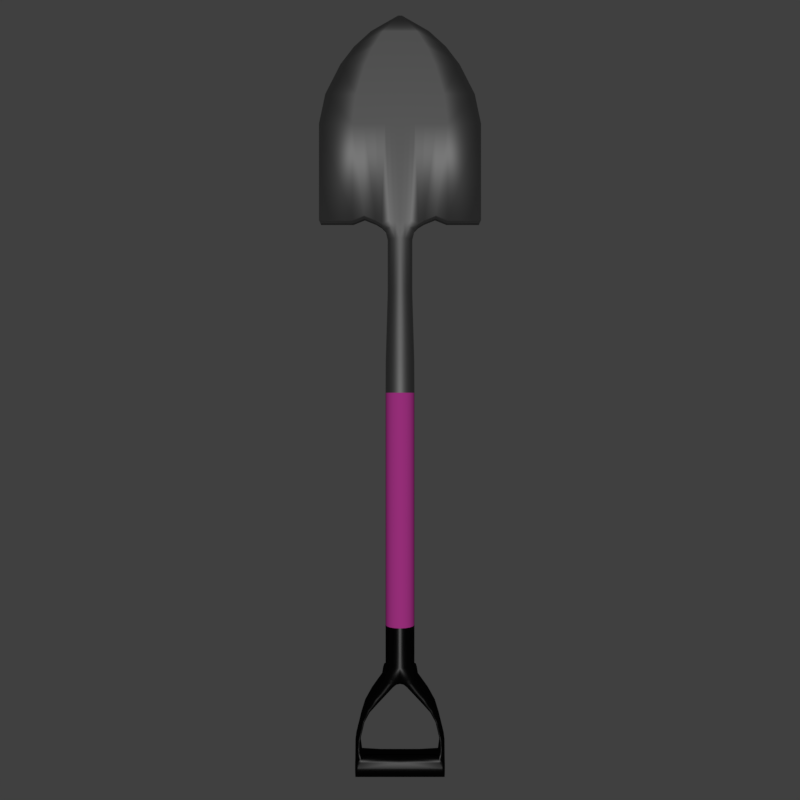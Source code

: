 # Source: Shovel.blend  (saved by Blender 2.79.0; exported with 4.5.12 LTS)
import bpy
from mathutils import Matrix  # noqa: F401  (used for matrix-valued properties, if any)

bpy.ops.wm.read_factory_settings(use_empty=True)
scene = bpy.context.scene
scene.name = 'Scene'

# ---- collections
col_collection_1 = bpy.data.collections.new('Collection 1'); scene.collection.children.link(col_collection_1)

# ---- images (referenced by path relative to the original .blend; pixels are not part of the script)
import os
ASSET_DIR = os.environ.get("B2B_ASSET_DIR", "")  # directory of the original .blend (textures are referenced by path, not embedded)
HERE = os.path.dirname(os.path.abspath(__file__))  # packed textures are extracted next to this script under _unpacked/

def load_image(name, relpath, width, height, colorspace="sRGB"):
    """Load a texture the original file referenced (path relative to the .blend, or extracted next to this script)."""
    p = next((c for c in (os.path.join(HERE, relpath), os.path.join(ASSET_DIR, relpath)) if relpath and os.path.exists(c)), "")
    if p:
        img = bpy.data.images.load(p, check_existing=True)
        img.name = name
    else:  # same state as the original file: an image datablock whose file is absent (Cycles renders it pink)
        img = bpy.data.images.new(name, width, height)
        img.source = "FILE"
        img.filepath = "//" + (relpath or name)
    img.colorspace_settings.name = colorspace
    return img
img_woodtile_jpg = load_image('WoodTile.jpg', 'WoodTile.jpg', 1024, 1024, 'sRGB')

# ---- materials (node trees are filled in below, after node groups)
mat_steel = bpy.data.materials.new('Steel')
mat_steel.alpha_threshold = 0.0
mat_steel.roughness = 0.5
mat_wood = bpy.data.materials.new('Wood')
mat_wood.alpha_threshold = 0.0
mat_wood.roughness = 0.5
mat_handle = bpy.data.materials.new('Handle')
mat_handle.alpha_threshold = 0.0
mat_handle.roughness = 0.5

# ---- material node trees
mat_steel.use_nodes = True; mat_steel.node_tree.nodes.clear()
_N = mat_steel.node_tree.nodes; _L = mat_steel.node_tree.links
n0 = _N.new('ShaderNodeOutputMaterial'); n0.name = 'Material Output'; n0.location = (300, 300)
n1 = _N.new('ShaderNodeBsdfAnisotropic'); n1.name = 'Glossy BSDF'; n1.location = (10, 300)
n1.distribution = 'GGX'
n1.inputs[0].default_value = (0.2531, 0.2531, 0.2531, 1.0)
n1.inputs[1].default_value = 0.5796
_L.new(n1.outputs[0], n0.inputs[0])
n0.is_active_output = True
mat_wood.use_nodes = True; mat_wood.node_tree.nodes.clear()
_N = mat_wood.node_tree.nodes; _L = mat_wood.node_tree.links
n0 = _N.new('ShaderNodeOutputMaterial'); n0.name = 'Material Output'; n0.location = (300, 300)
n1 = _N.new('ShaderNodeBsdfDiffuse'); n1.name = 'Diffuse BSDF'; n1.location = (10, 300)
n2 = _N.new('ShaderNodeTexImage'); n2.name = 'Image Texture'; n2.location = (-556, 368)
n2.width = 140
n2.image = img_woodtile_jpg
n3 = _N.new('ShaderNodeMix'); n3.name = 'Mix'; n3.location = (-293, 246)
n3.data_type = 'RGBA'
n3.inputs[7].default_value = (0.6388, 0.1443, 0.01894, 1.0)
_L.new(n1.outputs[0], n0.inputs[0])
_L.new(n2.outputs[0], n3.inputs[6])
_L.new(n3.outputs[2], n1.inputs[0])
n0.is_active_output = True
mat_handle.use_nodes = True; mat_handle.node_tree.nodes.clear()
_N = mat_handle.node_tree.nodes; _L = mat_handle.node_tree.links
n0 = _N.new('ShaderNodeOutputMaterial'); n0.name = 'Material Output'; n0.location = (300, 300)
n1 = _N.new('ShaderNodeBsdfAnisotropic'); n1.name = 'Glossy BSDF'; n1.location = (10, 300)
n1.distribution = 'GGX'
n1.inputs[0].default_value = (0.01397, 0.01397, 0.01397, 1.0)
n1.inputs[1].default_value = 0.3184
_L.new(n1.outputs[0], n0.inputs[0])
n0.is_active_output = True

# ---- world
world_world = bpy.data.worlds.new('World'); scene.world = world_world
world_world.color = (0.05088, 0.05088, 0.05088)
world_world.use_sun_shadow = False
world_world.sun_shadow_jitter_overblur = 0.0
world_world.cycles.sampling_method = 'MANUAL'

# ---- cameras
cam_camera = bpy.data.cameras.new('Camera')
cam_camera.clip_end = 100.0
cam_camera.lens = 35.0
cam_camera.sensor_width = 32.0
cam_camera.sensor_height = 18.0
cam_camera.display_size = 2.0
cam_camera.dof.focus_distance = 0.0

# ---- lights
light_hemi = bpy.data.lights.new('Hemi', 'SUN')
light_hemi.transmission_factor = 0.0
light_hemi.angle = 0.1993
light_hemi.energy = 1.0
light_hemi.shadow_buffer_clip_start = 0.5
light_hemi.shadow_soft_size = 0.1
light_hemi.shadow_cascade_max_distance = 1000.0

# ---- meshes
me_cylinder = bpy.data.meshes.new('Cylinder')
me_cylinder.from_pydata([(-0.0719, 0.1736, 0.09584), (-0.0719, 0.1736, -3.43), (-0.1329, 0.1329, 0.09584), (-0.1329, 0.1329, -3.43), (-0.1736, 0.0719, 0.09584), (-0.1736, 0.0719, -3.43), (-0.1879, -3.397e-08, 0.09584), (-0.1879, 9.136e-07, -3.43), (-0.1736, -0.0719, 0.09584), (-0.1736, -0.0719, -3.43), (-0.1329, -0.1329, 0.09584), (-0.1329, -0.1329, -3.43), (-0.0719, -0.1736, 0.09584), (-0.0719, -0.1736, -3.43), (-0.07104, 0.1715, 0.5051), (-0.1313, 0.1313, 0.5051), (-0.1715, 0.07104, 0.5051), (-0.1856, -1.438e-07, 0.5051), (-0.1715, -0.07104, 0.5051), (-0.1313, -0.1313, 0.5051), (-0.07104, -0.1715, 0.5051), (-0.06117, 0.1477, 1.408), (-0.113, 0.113, 1.408), (-0.1477, 0.06117, 1.408), (-0.1598, -3.851e-07, 1.408), (-0.1477, -0.06117, 1.408), (-0.113, -0.113, 1.408), (-0.06117, -0.1477, 1.408), (-0.06117, 0.1477, 2.083), (-0.113, 0.113, 2.083), (-0.1477, 0.06117, 2.083), (-0.1598, -5.663e-07, 2.083), (-0.1477, -0.06117, 2.083), (-0.113, -0.113, 2.083), (-0.06117, -0.1477, 2.083), (-0.0719, 0.1736, -2.923), (-0.1329, 0.1329, -2.923), (-0.1736, 0.0719, -2.923), (-0.1879, 7.774e-07, -2.923), (-0.1736, -0.0719, -2.923), (-0.1329, -0.1329, -2.923), (-0.0719, -0.1736, -2.923), (-0.5759, 0.1689, -4.721), (-0.5759, 0.156, -4.656), (-0.5759, 0.1194, -4.602), (-0.5759, 0.06462, -4.565), (-0.5759, 1.29e-06, -4.552), (-0.5759, -0.06462, -4.565), (-0.5759, -0.1194, -4.602), (-0.5759, -0.156, -4.656), (-0.5759, -0.1689, -4.721), (-0.5759, -0.156, -4.786), (-0.5759, -0.1194, -4.84), (-0.5759, -0.06462, -4.877), (-0.5759, 1.39e-06, -4.89), (-0.5759, 0.06462, -4.877), (-0.5759, 0.1194, -4.84), (-0.5759, 0.156, -4.786), (-0.5009, 0.1689, -4.721), (-0.5009, 0.156, -4.656), (-0.5009, 0.1939, -4.602), (-0.5009, 0.06462, -4.565), (-0.5009, 1.29e-06, -4.552), (-0.5009, -0.06462, -4.565), (-0.5009, -0.1939, -4.602), (-0.5009, -0.156, -4.656), (-0.5009, -0.1689, -4.721), (-0.5009, -0.156, -4.786), (-0.5009, -0.1194, -4.84), (-0.5009, -0.06462, -4.877), (-0.5009, 1.376e-06, -4.89), (-0.5009, 0.06462, -4.877), (-0.5009, 0.1194, -4.84), (-0.5009, 0.156, -4.786), (-0.5734, 0.06462, -4.361), (-0.5734, 0.1194, -4.361), (-0.5734, 1.239e-06, -4.361), (-0.5734, -0.06462, -4.361), (-0.5734, -0.1194, -4.361), (-0.512, 0.1939, -4.361), (-0.512, 0.06462, -4.361), (-0.512, 1.239e-06, -4.361), (-0.512, -0.06462, -4.361), (-0.512, -0.1939, -4.361), (-0.5099, 0.06462, -4.101), (-0.5099, 0.1194, -4.101), (-0.5099, 1.169e-06, -4.101), (-0.5099, -0.06462, -4.101), (-0.5099, -0.1194, -4.101), (-0.4546, 0.1939, -4.121), (-0.4546, 0.06462, -4.121), (-0.4546, 1.174e-06, -4.121), (-0.4546, -0.06462, -4.121), (-0.4546, -0.1939, -4.121), (-0.3657, 0.06462, -3.767), (-0.3657, 0.1194, -3.767), (-0.3657, 1.079e-06, -3.767), (-0.3657, -0.06462, -3.767), (-0.3657, -0.1194, -3.767), (-0.2772, 0.1939, -3.875), (-0.2772, 0.06462, -3.875), (-0.2772, 1.108e-06, -3.875), (-0.2772, -0.06462, -3.875), (-0.2772, -0.1939, -3.875), (-0.2352, 0.06462, -3.586), (-0.2352, 0.1194, -3.586), (-0.2352, 1.03e-06, -3.586), (-0.2352, -0.06462, -3.586), (-0.2352, -0.1194, -3.586), (-0.08926, 0.1939, -3.675), (-0.08926, 0.06462, -3.675), (-0.08926, 1.054e-06, -3.675), (-0.08926, -0.06462, -3.675), (-0.08926, -0.1939, -3.675), (-0.3861, 1.14e-06, -3.995), (-0.4575, -0.06462, -3.932), (-0.4575, -0.1194, -3.932), (-0.3861, -0.06462, -3.995), (-0.4575, 0.06462, -3.932), (-0.4575, 0.1194, -3.932), (-0.3861, 0.1939, -3.995), (-0.3861, 0.06462, -3.995), (-0.4575, 1.123e-06, -3.932), (-0.3861, -0.1939, -3.995), (-0.5747, 0.1194, -4.482), (-0.5183, 0.06462, -4.464), (-0.5183, 0.1939, -4.482), (-0.5183, -0.06462, -4.464), (-0.5183, -0.1939, -4.482), (-0.5747, -0.1194, -4.482), (-0.5747, -0.06462, -4.464), (-0.5183, 1.265e-06, -4.457), (-0.5747, 1.265e-06, -4.457), (-0.5747, 0.06462, -4.464), (-0.2215, 0.06462, -3.505), (-0.2215, 0.1194, -3.505), (-0.2215, 1.009e-06, -3.505), (-0.2215, -0.06462, -3.505), (-0.2215, -0.1194, -3.505), (-0.04735, 0.1939, -3.641), (-0.04735, 0.06462, -3.641), (-0.04735, 1.045e-06, -3.641), (-0.04735, -0.06462, -3.641), (-0.04735, -0.1939, -3.641), (-0.208, 0.06462, -3.461), (-0.208, 0.1194, -3.461), (-0.208, 9.949e-07, -3.461), (-0.208, -0.06462, -3.461), (-0.208, -0.1194, -3.461), (-0.5384, 0.1689, -4.721), (-0.5384, 0.156, -4.656), (-0.5384, 0.1736, -4.602), (-0.5384, -0.1736, -4.602), (-0.5384, -0.156, -4.656), (-0.5384, -0.1689, -4.721), (-0.5384, -0.156, -4.786), (-0.5384, -0.1194, -4.84), (-0.5384, -0.06462, -4.877), (-0.5384, 1.383e-06, -4.89), (-0.5384, 0.06462, -4.877), (-0.5384, 0.1194, -4.84), (-0.5384, 0.156, -4.786), (-0.5427, 0.1736, -4.361), (-0.5427, -0.1736, -4.361), (-0.4823, 0.1736, -4.111), (-0.4823, -0.1736, -4.111), (-0.3214, 0.1736, -3.821), (-0.3214, -0.1736, -3.821), (-0.1622, 0.1736, -3.63), (-0.1622, -0.1736, -3.63), (-0.4218, -0.1736, -3.963), (-0.4218, 0.1736, -3.963), (-0.5465, 0.1736, -4.482), (-0.5465, -0.1736, -4.482), (-0.1344, 0.1736, -3.573), (-0.1344, -0.1736, -3.573), (-0.1026, 0.1736, -3.539), (-0.1026, -0.1736, -3.539), (-0.06822, -0.1607, 4.738), (-0.1084, -0.1607, 4.54), (-0.004615, -0.1607, 4.936), (-0.1766, 0.1607, 3.93), (-0.2382, -6.132e-07, 2.266), (-0.004615, -1.327e-06, 4.936), (-0.9594, -1.056e-06, 3.93), (-0.02508, -1.327e-06, 4.936), (-0.5888, -1.22e-06, 4.54), (-0.3706, -1.273e-06, 4.738), (-0.3132, -6.212e-07, 2.312), (-0.1773, -0.1607, 4.54), (-0.1116, 0.1607, 4.738), (-0.1116, -0.1607, 4.738), (-0.3132, 0.1607, 3.549), (-0.3132, 0.1607, 2.312), (-0.3132, -0.1607, 3.549), (-0.2303, -0.1607, 4.312), (-0.2303, 0.1607, 4.312), (-0.01478, -1.327e-06, 4.936), (-0.6127, -6.212e-07, 2.312), (-0.01117, -1.327e-06, 4.936), (-1.04, -6.212e-07, 2.312), (-0.7645, -1.159e-06, 4.312), (-0.3132, -0.1607, 2.312), (-0.4629, -6.374e-07, 2.372), (-1.04, 0.1607, 2.312), (-0.7645, 0.1607, 4.312), (-1.04, -9.536e-07, 3.549), (-0.007553, -1.327e-06, 4.936), (-0.3404, -0.1607, 4.312), (-0.4629, 0.1607, 2.372), (-0.4629, 0.1607, 3.549), (-1.04, -0.1607, 2.312), (-0.165, -0.1607, 4.738), (-0.2622, -0.1607, 4.54), (-0.01117, -0.1607, 4.936), (-0.4272, 0.1607, 3.93), (-0.4629, -0.1607, 2.372), (-0.3404, 0.1607, 4.312), (-0.4629, -0.1607, 3.549), (-0.165, 0.1607, 4.738), (-0.2622, 0.1607, 4.54), (-0.7645, -0.1607, 4.312), (-1.04, 0.1607, 3.549), (-1.04, -0.1607, 3.549), (-0.01117, 0.1607, 4.936), (-0.4272, -0.1607, 3.93), (-0.5654, 0.1607, 3.93), (-0.01478, -0.1607, 4.936), (-0.347, -0.1607, 4.54), (-0.2184, -0.1607, 4.738), (-0.6127, 0.1607, 3.549), (-0.6127, 0.1607, 2.312), (-0.4505, -0.1607, 4.312), (-0.6127, -0.1607, 2.312), (-0.4505, 0.1607, 4.312), (-0.6127, -0.1607, 3.549), (-0.2184, 0.1607, 4.738), (-0.347, 0.1607, 4.54), (-0.01478, 0.1607, 4.936), (-0.5654, -0.1607, 3.93), (-0.289, 0.1607, 3.93), (-0.289, -0.1607, 3.93), (-0.007553, 0.1607, 4.936), (-0.007553, -0.1607, 4.936), (-0.1773, 0.1607, 4.54), (-0.3706, -0.1607, 4.738), (-0.3706, 0.1607, 4.738), (-0.5888, -0.1607, 4.54), (-0.5888, 0.1607, 4.54), (-0.02508, -0.1607, 4.936), (-0.02508, 0.1607, 4.936), (-0.9594, 0.1607, 3.93), (-0.9594, -0.1607, 3.93), (-0.1766, -0.1607, 3.93), (-0.004615, 0.1607, 4.936), (-0.1084, 0.1607, 4.54), (-0.06822, 0.1607, 4.738), (-0.1914, -0.1607, 3.549), (-0.1407, 0.1607, 4.312), (-0.2382, -0.1607, 2.266), (-0.1407, -0.1607, 4.312), (-0.2382, 0.1607, 2.266), (-0.1914, 0.1607, 3.549), (-0.04691, -0.1607, 4.312), (-0.09382, -0.1607, 4.312), (-0.06379, 0.1607, 2.312), (-0.1276, 0.1607, 2.312), (-0.06379, 0.1607, 3.549), (-0.1276, 0.1607, 3.549), (-0.02274, -0.1607, 4.738), (-0.04548, -0.1607, 4.738), (-0.03612, -0.1607, 4.54), (-0.07225, -0.1607, 4.54), (-0.001537, -0.1607, 4.936), (-0.003076, -0.1607, 4.936), (-0.05887, 0.1607, 3.93), (-0.1177, 0.1607, 3.93), (-0.003076, -1.327e-06, 4.936), (-0.001537, -1.327e-06, 4.936), (-0.1276, -0.1607, 2.312), (-0.06379, -0.1607, 2.312), (-0.09382, 0.1607, 4.312), (-0.04691, 0.1607, 4.312), (-0.1276, -0.1607, 3.549), (-0.06379, -0.1607, 3.549), (-0.04548, 0.1607, 4.738), (-0.02274, 0.1607, 4.738), (-0.07225, 0.1607, 4.54), (-0.03612, 0.1607, 4.54), (-0.003076, 0.1607, 4.936), (-0.001537, 0.1607, 4.936), (-0.1177, -0.1607, 3.93), (-0.05887, -0.1607, 3.93), (-0.06283, -0.1559, 2.228), (-0.1223, -0.1433, 2.228), (-0.1844, -0.1243, 2.205), (-0.1888, -5.97e-07, 2.205), (-0.1844, 0.1243, 2.205), (-0.06283, 0.1559, 2.228), (-0.1223, 0.1433, 2.228), (0.0719, 0.1736, 0.09584), (0.0719, 0.1736, -3.43), (0.1329, 0.1329, 0.09584), (0.1329, 0.1329, -3.43), (0.1736, 0.0719, 0.09584), (0.1736, 0.0719, -3.43), (0.1879, -3.397e-08, 0.09584), (0.1879, 9.136e-07, -3.43), (0.1736, -0.0719, 0.09584), (0.1736, -0.0719, -3.43), (0.1329, -0.1329, 0.09584), (0.1329, -0.1329, -3.43), (0.0719, -0.1736, 0.09584), (0.0719, -0.1736, -3.43), (0.07104, 0.1715, 0.5051), (0.1313, 0.1313, 0.5051), (0.1715, 0.07104, 0.5051), (0.1856, -1.438e-07, 0.5051), (0.1715, -0.07104, 0.5051), (0.1313, -0.1313, 0.5051), (0.07104, -0.1715, 0.5051), (0.06117, 0.1477, 1.408), (0.113, 0.113, 1.408), (0.1477, 0.06117, 1.408), (0.1598, -3.851e-07, 1.408), (0.1477, -0.06117, 1.408), (0.113, -0.113, 1.408), (0.06117, -0.1477, 1.408), (0.06117, 0.1477, 2.083), (0.113, 0.113, 2.083), (0.1477, 0.06117, 2.083), (0.1598, -5.663e-07, 2.083), (0.1477, -0.06117, 2.083), (0.113, -0.113, 2.083), (0.06117, -0.1477, 2.083), (0.0719, 0.1736, -2.923), (0.1329, 0.1329, -2.923), (0.1736, 0.0719, -2.923), (0.1879, 7.774e-07, -2.923), (0.1736, -0.0719, -2.923), (0.1329, -0.1329, -2.923), (0.0719, -0.1736, -2.923), (0.5759, 0.1689, -4.721), (0.5759, 0.156, -4.656), (0.5759, 0.1194, -4.602), (0.5759, 0.06462, -4.565), (0.5759, 1.29e-06, -4.552), (0.5759, -0.06462, -4.565), (0.5759, -0.1194, -4.602), (0.5759, -0.156, -4.656), (0.5759, -0.1689, -4.721), (0.5759, -0.156, -4.786), (0.5759, -0.1194, -4.84), (0.5759, -0.06462, -4.877), (0.5759, 1.39e-06, -4.89), (0.5759, 0.06462, -4.877), (0.5759, 0.1194, -4.84), (0.5759, 0.156, -4.786), (0.5009, 0.1689, -4.721), (0.5009, 0.156, -4.656), (0.5009, 0.1939, -4.602), (0.5009, 0.06462, -4.565), (0.5009, 1.29e-06, -4.552), (0.5009, -0.06462, -4.565), (0.5009, -0.1939, -4.602), (0.5009, -0.156, -4.656), (0.5009, -0.1689, -4.721), (0.5009, -0.156, -4.786), (0.5009, -0.1194, -4.84), (0.5009, -0.06462, -4.877), (0.5009, 1.376e-06, -4.89), (0.5009, 0.06462, -4.877), (0.5009, 0.1194, -4.84), (0.5009, 0.156, -4.786), (0.5734, 0.06462, -4.361), (0.5734, 0.1194, -4.361), (0.5734, 1.239e-06, -4.361), (0.5734, -0.06462, -4.361), (0.5734, -0.1194, -4.361), (0.512, 0.1939, -4.361), (0.512, 0.06462, -4.361), (0.512, 1.239e-06, -4.361), (0.512, -0.06462, -4.361), (0.512, -0.1939, -4.361), (0.5099, 0.06462, -4.101), (0.5099, 0.1194, -4.101), (0.5099, 1.169e-06, -4.101), (0.5099, -0.06462, -4.101), (0.5099, -0.1194, -4.101), (0.4546, 0.1939, -4.121), (0.4546, 0.06462, -4.121), (0.4546, 1.174e-06, -4.121), (0.4546, -0.06462, -4.121), (0.4546, -0.1939, -4.121), (0.3657, 0.06462, -3.767), (0.3657, 0.1194, -3.767), (0.3657, 1.079e-06, -3.767), (0.3657, -0.06462, -3.767), (0.3657, -0.1194, -3.767), (0.2772, 0.1939, -3.875), (0.2772, 0.06462, -3.875), (0.2772, 1.108e-06, -3.875), (0.2772, -0.06462, -3.875), (0.2772, -0.1939, -3.875), (0.2351, 0.06462, -3.586), (0.2351, 0.1194, -3.586), (0.2351, 1.03e-06, -3.586), (0.2351, -0.06462, -3.586), (0.2351, -0.1194, -3.586), (0.08926, 0.1939, -3.675), (0.08926, 0.06462, -3.675), (0.08926, 1.054e-06, -3.675), (0.08926, -0.06462, -3.675), (0.08926, -0.1939, -3.675), (0.3861, 1.14e-06, -3.995), (0.4575, -0.06462, -3.932), (0.4575, -0.1194, -3.932), (0.3861, -0.06462, -3.995), (0.4575, 0.06462, -3.932), (0.4575, 0.1194, -3.932), (0.3861, 0.1939, -3.995), (0.3861, 0.06462, -3.995), (0.4575, 1.123e-06, -3.932), (0.3861, -0.1939, -3.995), (0.5747, 0.1194, -4.482), (0.5183, 0.06462, -4.464), (0.5183, 0.1939, -4.482), (0.5183, -0.06462, -4.464), (0.5183, -0.1939, -4.482), (0.5747, -0.1194, -4.482), (0.5747, -0.06462, -4.464), (0.5183, 1.265e-06, -4.457), (0.5747, 1.265e-06, -4.457), (0.5747, 0.06462, -4.464), (0.2215, 0.06462, -3.505), (0.2215, 0.1194, -3.505), (0.2215, 1.009e-06, -3.505), (0.2215, -0.06462, -3.505), (0.2215, -0.1194, -3.505), (0.04735, 0.1939, -3.641), (0.04735, 0.06462, -3.641), (0.04735, 1.045e-06, -3.641), (0.04735, -0.06462, -3.641), (0.04735, -0.1939, -3.641), (0.208, 0.06462, -3.461), (0.208, 0.1194, -3.461), (0.208, 9.949e-07, -3.461), (0.208, -0.06462, -3.461), (0.208, -0.1194, -3.461), (0.5384, 0.1689, -4.721), (0.5384, 0.156, -4.656), (0.5384, 0.1736, -4.602), (0.5384, -0.1736, -4.602), (0.5384, -0.156, -4.656), (0.5384, -0.1689, -4.721), (0.5384, -0.156, -4.786), (0.5384, -0.1194, -4.84), (0.5384, -0.06462, -4.877), (0.5384, 1.383e-06, -4.89), (0.5384, 0.06462, -4.877), (0.5384, 0.1194, -4.84), (0.5384, 0.156, -4.786), (0.5427, 0.1736, -4.361), (0.5427, -0.1736, -4.361), (0.4823, 0.1736, -4.111), (0.4823, -0.1736, -4.111), (0.3214, 0.1736, -3.821), (0.3214, -0.1736, -3.821), (0.1622, 0.1736, -3.63), (0.1622, -0.1736, -3.63), (0.4218, -0.1736, -3.963), (0.4218, 0.1736, -3.963), (0.5465, 0.1736, -4.482), (0.5465, -0.1736, -4.482), (0.1344, 0.1736, -3.573), (0.1344, -0.1736, -3.573), (0.1026, 0.1736, -3.539), (0.1026, -0.1736, -3.539), (3.123e-08, 0.1879, 0.09584), (-1.118e-06, 0.1879, -3.43), (3.123e-08, -0.1879, 0.09584), (-1.118e-06, -0.1879, -3.43), (1.646e-07, 0.1856, 0.5051), (1.646e-07, -0.1856, 0.5051), (4.588e-07, 0.1598, 1.408), (4.588e-07, -0.1598, 1.408), (6.786e-07, 0.1598, 2.083), (6.786e-07, -0.1598, 2.083), (-9.526e-07, 0.1879, -2.923), (-9.526e-07, -0.1879, -2.923), (-1.517e-06, 0.156, -4.656), (-1.499e-06, 0.1194, -4.602), (-1.487e-06, 0.06462, -4.565), (-1.483e-06, 1.29e-06, -4.552), (-1.487e-06, -0.06462, -4.565), (-1.499e-06, -0.1194, -4.602), (-1.517e-06, -0.156, -4.656), (-1.538e-06, -0.1689, -4.721), (-1.559e-06, -0.156, -4.786), (-1.577e-06, -0.1194, -4.84), (-1.589e-06, -0.06462, -4.877), (-1.593e-06, 1.312e-06, -4.89), (-1.589e-06, 0.06462, -4.877), (-1.577e-06, 0.1194, -4.84), (-1.559e-06, 0.156, -4.786), (-1.538e-06, 0.1689, -4.721), (-1.183e-06, 0.1939, -3.631), (-1.183e-06, 0.06462, -3.631), (-1.183e-06, 1.042e-06, -3.631), (-1.183e-06, -0.06462, -3.631), (-1.183e-06, -0.1939, -3.631), (0.06822, -0.1607, 4.738), (0.1084, -0.1607, 4.54), (0.004618, -0.1607, 4.936), (0.1766, 0.1607, 3.93), (0.2382, -6.132e-07, 2.266), (0.004618, -1.327e-06, 4.936), (0.9594, -1.056e-06, 3.93), (0.02508, -1.327e-06, 4.936), (1.608e-06, -1.327e-06, 4.936), (0.5888, -1.22e-06, 4.54), (0.3706, -1.273e-06, 4.738), (0.3132, -6.212e-07, 2.312), (0.1773, -0.1607, 4.54), (0.1116, 0.1607, 4.738), (0.1116, -0.1607, 4.738), (0.3132, 0.1607, 3.549), (0.3132, 0.1607, 2.312), (0.3132, -0.1607, 3.549), (0.2303, -0.1607, 4.312), (0.2303, 0.1607, 4.312), (0.01478, -1.327e-06, 4.936), (0.6127, -6.212e-07, 2.312), (0.01117, -1.327e-06, 4.936), (1.04, -6.212e-07, 2.312), (0.7645, -1.159e-06, 4.312), (0.3132, -0.1607, 2.312), (1.281e-06, 0.1607, 3.93), (7.532e-07, 0.1607, 2.312), (7.532e-07, -0.1607, 2.312), (0.4629, -6.374e-07, 2.372), (1.405e-06, -0.1607, 4.312), (1.405e-06, 0.1607, 4.312), (1.04, 0.1607, 2.312), (0.7645, 0.1607, 4.312), (1.04, -9.536e-07, 3.549), (0.007556, -1.327e-06, 4.936), (0.3404, -0.1607, 4.312), (0.4629, 0.1607, 2.372), (0.4629, 0.1607, 3.549), (1.04, -0.1607, 2.312), (0.165, -0.1607, 4.738), (0.2622, -0.1607, 4.54), (0.01117, -0.1607, 4.936), (0.4272, 0.1607, 3.93), (0.4629, -0.1607, 2.372), (0.3404, 0.1607, 4.312), (0.4629, -0.1607, 3.549), (0.165, 0.1607, 4.738), (0.2622, 0.1607, 4.54), (0.7645, -0.1607, 4.312), (1.04, 0.1607, 3.549), (1.04, -0.1607, 3.549), (1.156e-06, -0.1607, 3.549), (1.156e-06, 0.1607, 3.549), (0.01117, 0.1607, 4.936), (0.4272, -0.1607, 3.93), (0.5654, 0.1607, 3.93), (0.01478, -0.1607, 4.936), (0.347, -0.1607, 4.54), (0.2184, -0.1607, 4.738), (0.6127, 0.1607, 3.549), (0.6127, 0.1607, 2.312), (0.4505, -0.1607, 4.312), (0.6127, -0.1607, 2.312), (0.4505, 0.1607, 4.312), (0.6127, -0.1607, 3.549), (0.2184, 0.1607, 4.738), (0.347, 0.1607, 4.54), (0.01478, 0.1607, 4.936), (0.5654, -0.1607, 3.93), (0.289, 0.1607, 3.93), (0.289, -0.1607, 3.93), (0.007556, 0.1607, 4.936), (0.007556, -0.1607, 4.936), (0.1773, 0.1607, 4.54), (1.544e-06, -0.1607, 4.738), (1.544e-06, 0.1607, 4.738), (0.3706, -0.1607, 4.738), (0.3706, 0.1607, 4.738), (1.479e-06, -0.1607, 4.54), (0.5888, -0.1607, 4.54), (1.479e-06, 0.1607, 4.54), (0.5888, 0.1607, 4.54), (0.02508, -0.1607, 4.936), (0.02508, 0.1607, 4.936), (1.608e-06, 0.1607, 4.936), (1.608e-06, -0.1607, 4.936), (0.9594, 0.1607, 3.93), (0.9594, -0.1607, 3.93), (1.281e-06, -0.1607, 3.93), (0.1766, -0.1607, 3.93), (0.004618, 0.1607, 4.936), (0.1084, 0.1607, 4.54), (0.06822, 0.1607, 4.738), (0.1914, -0.1607, 3.549), (0.1407, 0.1607, 4.312), (0.2382, -0.1607, 2.266), (0.1407, -0.1607, 4.312), (0.2382, 0.1607, 2.266), (0.1914, 0.1607, 3.549), (0.04691, -0.1607, 4.312), (0.09382, -0.1607, 4.312), (0.06379, 0.1607, 2.312), (0.1276, 0.1607, 2.312), (0.06379, 0.1607, 3.549), (0.1276, 0.1607, 3.549), (0.02274, -0.1607, 4.738), (0.04548, -0.1607, 4.738), (0.03613, -0.1607, 4.54), (0.07225, -0.1607, 4.54), (0.00154, -0.1607, 4.936), (0.003079, -0.1607, 4.936), (0.05887, 0.1607, 3.93), (0.1177, 0.1607, 3.93), (0.003079, -1.327e-06, 4.936), (0.00154, -1.327e-06, 4.936), (0.1276, -0.1607, 2.312), (0.06379, -0.1607, 2.312), (0.09382, 0.1607, 4.312), (0.04691, 0.1607, 4.312), (0.1276, -0.1607, 3.549), (0.06379, -0.1607, 3.549), (0.04548, 0.1607, 4.738), (0.02274, 0.1607, 4.738), (0.07225, 0.1607, 4.54), (0.03613, 0.1607, 4.54), (0.003079, 0.1607, 4.936), (0.00154, 0.1607, 4.936), (0.1177, -0.1607, 3.93), (0.05887, -0.1607, 3.93), (0.06283, -0.1559, 2.228), (7.26e-07, -0.1604, 2.228), (0.1223, -0.1433, 2.228), (0.1844, -0.1243, 2.205), (0.1888, -5.97e-07, 2.205), (0.1844, 0.1243, 2.205), (7.26e-07, 0.1604, 2.228), (0.06283, 0.1559, 2.228), (0.1223, 0.1433, 2.228)], [], [(488, 479, 1, 35), (35, 1, 3, 36), (36, 3, 5, 37), (37, 5, 7, 38), (38, 7, 9, 39), (39, 9, 11, 40), (40, 11, 13, 41), (41, 13, 481, 489), (139, 174, 176, 506), (4, 6, 17, 16), (19, 20, 27, 26), (0, 2, 15, 14), (10, 12, 20, 19), (6, 8, 18, 17), (2, 4, 16, 15), (12, 480, 483, 20), (478, 0, 14, 482), (8, 10, 19, 18), (20, 483, 485, 27), (482, 14, 21, 484), (14, 15, 22, 21), (15, 16, 23, 22), (16, 17, 24, 23), (17, 18, 25, 24), (18, 19, 26, 25), (24, 25, 32, 31), (25, 26, 33, 32), (26, 27, 34, 33), (27, 485, 487, 34), (484, 21, 28, 486), (21, 22, 29, 28), (22, 23, 30, 29), (23, 24, 31, 30), (12, 41, 489, 480), (10, 40, 41, 12), (8, 39, 40, 10), (6, 38, 39, 8), (4, 37, 38, 6), (2, 36, 37, 4), (0, 35, 36, 2), (478, 488, 35, 0), (149, 42, 43, 150), (150, 43, 44, 151), (173, 128, 83, 163), (128, 127, 82, 83), (172, 124, 75, 162), (125, 126, 79, 80), (152, 48, 49, 153), (153, 49, 50, 154), (154, 50, 51, 155), (155, 51, 52, 156), (156, 52, 53, 157), (157, 53, 54, 158), (158, 54, 55, 159), (159, 55, 56, 160), (43, 42, 57, 56, 55, 54, 53, 52, 51, 50, 49, 48, 47, 46, 45, 44), (160, 56, 57, 161), (161, 57, 42, 149), (504, 73, 58, 505), (503, 72, 73, 504), (502, 71, 72, 503), (501, 70, 71, 502), (500, 69, 70, 501), (499, 68, 69, 500), (498, 67, 68, 499), (497, 66, 67, 498), (496, 65, 66, 497), (495, 64, 65, 496), (494, 63, 64, 495), (493, 62, 63, 494), (492, 61, 62, 493), (491, 60, 61, 492), (490, 59, 60, 491), (505, 58, 59, 490), (82, 81, 91, 92), (77, 78, 88, 87), (83, 82, 92, 93), (76, 77, 87, 86), (130, 129, 78, 77), (127, 131, 81, 82), (132, 130, 77, 76), (133, 132, 76, 74), (124, 133, 74, 75), (131, 125, 80, 81), (171, 119, 95, 166), (119, 118, 94, 95), (117, 114, 101, 102), (115, 116, 98, 97), (75, 74, 84, 85), (162, 75, 85, 164), (81, 80, 90, 91), (74, 76, 86, 84), (163, 83, 93, 165), (80, 79, 89, 90), (166, 95, 105, 168), (95, 94, 104, 105), (102, 101, 111, 112), (97, 98, 108, 107), (114, 121, 100, 101), (118, 122, 96, 94), (170, 123, 103, 167), (121, 120, 99, 100), (122, 115, 97, 96), (123, 117, 102, 103), (111, 110, 140, 141), (168, 105, 135, 174), (105, 104, 134, 135), (112, 111, 141, 142), (101, 100, 110, 111), (94, 96, 106, 104), (167, 103, 113, 169), (100, 99, 109, 110), (96, 97, 107, 106), (103, 102, 112, 113), (93, 92, 117, 123), (86, 87, 115, 122), (90, 89, 120, 121), (165, 93, 123, 170), (84, 86, 122, 118), (91, 90, 121, 114), (87, 88, 116, 115), (92, 91, 114, 117), (85, 84, 118, 119), (164, 85, 119, 171), (62, 61, 125, 131), (44, 45, 133, 124), (45, 46, 132, 133), (46, 47, 130, 132), (63, 62, 131, 127), (47, 48, 129, 130), (61, 60, 126, 125), (151, 44, 124, 172), (64, 63, 127, 128), (152, 64, 128, 173), (136, 137, 147, 146), (140, 139, 506, 507), (175, 143, 510, 177), (134, 136, 146, 144), (104, 106, 136, 134), (169, 113, 143, 175), (110, 109, 139, 140), (106, 107, 137, 136), (113, 112, 142, 143), (107, 108, 138, 137), (3, 145, 144, 5), (9, 147, 148, 11), (7, 146, 147, 9), (5, 144, 146, 7), (143, 142, 509, 510), (137, 138, 148, 147), (142, 141, 508, 509), (135, 134, 144, 145), (174, 135, 145, 176), (141, 140, 507, 508), (108, 169, 175, 138), (138, 175, 177, 148), (48, 152, 173, 129), (60, 151, 172, 126), (89, 164, 171, 120), (88, 165, 170, 116), (98, 167, 169, 108), (109, 168, 174, 139), (116, 170, 167, 98), (99, 166, 168, 109), (78, 163, 165, 88), (79, 162, 164, 89), (120, 171, 166, 99), (73, 161, 149, 58), (72, 160, 161, 73), (71, 159, 160, 72), (70, 158, 159, 71), (69, 157, 158, 70), (68, 156, 157, 69), (67, 155, 156, 68), (66, 154, 155, 67), (65, 153, 154, 66), (64, 152, 153, 65), (126, 172, 162, 79), (129, 173, 163, 78), (59, 150, 151, 60), (58, 149, 150, 59), (13, 11, 148, 177), (481, 13, 177, 510), (1, 176, 145, 3), (479, 506, 176, 1), (268, 266, 261, 262), (276, 268, 262, 181), (281, 276, 181, 258), (189, 179, 178, 191), (195, 260, 179, 189), (195, 241, 253, 260), (209, 193, 188, 203), (254, 242, 207, 183), (222, 204, 200, 206), (231, 209, 203, 198), (251, 222, 206, 184), (205, 251, 184, 201), (242, 224, 199, 207), (204, 231, 198, 200), (203, 188, 202, 216), (213, 189, 191, 212), (255, 244, 190, 256), (208, 195, 189, 213), (258, 196, 244, 255), (256, 190, 242, 254), (183, 207, 243, 180), (208, 225, 241, 195), (224, 238, 197, 199), (248, 186, 187, 246), (230, 231, 204, 222), (205, 201, 186, 248), (269, 586, 597, 273), (246, 187, 185, 250), (292, 284, 563, 600), (238, 250, 185, 197), (206, 200, 211, 223), (226, 230, 222, 251), (198, 203, 216, 233), (228, 213, 212, 229), (184, 206, 223, 252), (232, 208, 213, 228), (284, 280, 539, 563), (232, 239, 225, 208), (192, 193, 209, 210), (240, 192, 210, 215), (196, 240, 215, 217), (244, 220, 219, 190), (196, 217, 220, 244), (234, 226, 251, 205), (201, 184, 252, 221), (190, 219, 224, 242), (207, 199, 214, 243), (229, 212, 214, 227), (239, 235, 218, 225), (235, 233, 216, 218), (200, 198, 233, 211), (247, 228, 229, 245), (221, 232, 228, 247), (221, 252, 239, 232), (210, 209, 231, 230), (215, 210, 230, 226), (217, 215, 226, 234), (245, 229, 227, 249), (252, 223, 235, 239), (223, 211, 233, 235), (220, 237, 236, 219), (217, 234, 237, 220), (219, 236, 238, 224), (199, 197, 227, 214), (262, 261, 193, 192), (212, 191, 243, 214), (225, 218, 194, 241), (181, 262, 192, 240), (218, 216, 202, 194), (258, 181, 240, 196), (277, 183, 180, 274), (281, 258, 255, 287), (287, 255, 256, 285), (193, 261, 182, 188), (271, 590, 586, 269), (186, 247, 245, 187), (237, 248, 246, 236), (263, 541, 590, 271), (201, 221, 247, 186), (234, 205, 248, 237), (187, 245, 249, 185), (236, 246, 250, 238), (197, 185, 249, 227), (263, 292, 600, 541), (289, 254, 183, 277), (191, 178, 180, 243), (241, 194, 257, 253), (285, 256, 254, 289), (194, 202, 259, 257), (188, 182, 259, 202), (587, 286, 290, 596), (286, 285, 289, 290), (596, 290, 278, 519), (290, 289, 277, 278), (260, 253, 291, 264), (264, 291, 292, 263), (260, 264, 272, 179), (264, 263, 271, 272), (179, 272, 270, 178), (272, 271, 269, 270), (592, 288, 286, 587), (288, 287, 285, 286), (542, 282, 288, 592), (282, 281, 287, 288), (519, 278, 273, 597), (278, 277, 274, 273), (257, 259, 279, 283), (283, 279, 280, 284), (253, 257, 283, 291), (291, 283, 284, 292), (178, 270, 274, 180), (270, 269, 273, 274), (542, 537, 275, 282), (282, 275, 276, 281), (537, 564, 267, 275), (275, 267, 268, 276), (564, 538, 265, 267), (267, 265, 266, 268), (642, 539, 280, 293), (293, 280, 279, 294), (294, 279, 259, 295), (295, 259, 182, 296), (296, 182, 261, 297), (298, 265, 538, 647), (299, 266, 265, 298), (297, 261, 266, 299), (30, 297, 299, 29), (29, 299, 298, 28), (28, 298, 647, 486), (31, 296, 297, 30), (32, 295, 296, 31), (33, 294, 295, 32), (34, 293, 294, 33), (487, 642, 293, 34), (488, 335, 301, 479), (335, 336, 303, 301), (336, 337, 305, 303), (337, 338, 307, 305), (338, 339, 309, 307), (339, 340, 311, 309), (340, 341, 313, 311), (341, 489, 481, 313), (439, 506, 476, 474), (304, 316, 317, 306), (319, 326, 327, 320), (300, 314, 315, 302), (310, 319, 320, 312), (306, 317, 318, 308), (302, 315, 316, 304), (312, 320, 483, 480), (478, 482, 314, 300), (308, 318, 319, 310), (320, 327, 485, 483), (482, 484, 321, 314), (314, 321, 322, 315), (315, 322, 323, 316), (316, 323, 324, 317), (317, 324, 325, 318), (318, 325, 326, 319), (324, 331, 332, 325), (325, 332, 333, 326), (326, 333, 334, 327), (327, 334, 487, 485), (484, 486, 328, 321), (321, 328, 329, 322), (322, 329, 330, 323), (323, 330, 331, 324), (312, 480, 489, 341), (310, 312, 341, 340), (308, 310, 340, 339), (306, 308, 339, 338), (304, 306, 338, 337), (302, 304, 337, 336), (300, 302, 336, 335), (478, 300, 335, 488), (449, 450, 343, 342), (450, 451, 344, 343), (473, 463, 383, 428), (428, 383, 382, 427), (472, 462, 375, 424), (425, 380, 379, 426), (452, 453, 349, 348), (453, 454, 350, 349), (454, 455, 351, 350), (455, 456, 352, 351), (456, 457, 353, 352), (457, 458, 354, 353), (458, 459, 355, 354), (459, 460, 356, 355), (343, 344, 345, 346, 347, 348, 349, 350, 351, 352, 353, 354, 355, 356, 357, 342), (460, 461, 357, 356), (461, 449, 342, 357), (504, 505, 358, 373), (503, 504, 373, 372), (502, 503, 372, 371), (501, 502, 371, 370), (500, 501, 370, 369), (499, 500, 369, 368), (498, 499, 368, 367), (497, 498, 367, 366), (496, 497, 366, 365), (495, 496, 365, 364), (494, 495, 364, 363), (493, 494, 363, 362), (492, 493, 362, 361), (491, 492, 361, 360), (490, 491, 360, 359), (505, 490, 359, 358), (382, 392, 391, 381), (377, 387, 388, 378), (383, 393, 392, 382), (376, 386, 387, 377), (430, 377, 378, 429), (427, 382, 381, 431), (432, 376, 377, 430), (433, 374, 376, 432), (424, 375, 374, 433), (431, 381, 380, 425), (471, 466, 395, 419), (419, 395, 394, 418), (417, 402, 401, 414), (415, 397, 398, 416), (375, 385, 384, 374), (462, 464, 385, 375), (381, 391, 390, 380), (374, 384, 386, 376), (463, 465, 393, 383), (380, 390, 389, 379), (466, 468, 405, 395), (395, 405, 404, 394), (402, 412, 411, 401), (397, 407, 408, 398), (414, 401, 400, 421), (418, 394, 396, 422), (470, 467, 403, 423), (421, 400, 399, 420), (422, 396, 397, 415), (423, 403, 402, 417), (411, 441, 440, 410), (468, 474, 435, 405), (405, 435, 434, 404), (412, 442, 441, 411), (401, 411, 410, 400), (394, 404, 406, 396), (467, 469, 413, 403), (400, 410, 409, 399), (396, 406, 407, 397), (403, 413, 412, 402), (393, 423, 417, 392), (386, 422, 415, 387), (390, 421, 420, 389), (465, 470, 423, 393), (384, 418, 422, 386), (391, 414, 421, 390), (387, 415, 416, 388), (392, 417, 414, 391), (385, 419, 418, 384), (464, 471, 419, 385), (362, 431, 425, 361), (344, 424, 433, 345), (345, 433, 432, 346), (346, 432, 430, 347), (363, 427, 431, 362), (347, 430, 429, 348), (361, 425, 426, 360), (451, 472, 424, 344), (364, 428, 427, 363), (452, 473, 428, 364), (436, 446, 447, 437), (440, 507, 506, 439), (475, 477, 510, 443), (434, 444, 446, 436), (404, 434, 436, 406), (469, 475, 443, 413), (410, 440, 439, 409), (406, 436, 437, 407), (413, 443, 442, 412), (407, 437, 438, 408), (303, 305, 444, 445), (309, 311, 448, 447), (307, 309, 447, 446), (305, 307, 446, 444), (443, 510, 509, 442), (437, 447, 448, 438), (442, 509, 508, 441), (435, 445, 444, 434), (474, 476, 445, 435), (441, 508, 507, 440), (408, 438, 475, 469), (438, 448, 477, 475), (348, 429, 473, 452), (360, 426, 472, 451), (389, 420, 471, 464), (388, 416, 470, 465), (398, 408, 469, 467), (409, 439, 474, 468), (416, 398, 467, 470), (399, 409, 468, 466), (378, 388, 465, 463), (379, 389, 464, 462), (420, 399, 466, 471), (373, 358, 449, 461), (372, 373, 461, 460), (371, 372, 460, 459), (370, 371, 459, 458), (369, 370, 458, 457), (368, 369, 457, 456), (367, 368, 456, 455), (366, 367, 455, 454), (365, 366, 454, 453), (364, 365, 453, 452), (426, 379, 462, 472), (429, 378, 463, 473), (359, 360, 451, 450), (358, 359, 450, 449), (313, 477, 448, 311), (481, 510, 477, 313), (301, 303, 445, 476), (479, 301, 476, 506), (616, 610, 609, 614), (624, 514, 610, 616), (629, 606, 514, 624), (523, 525, 511, 512), (529, 523, 512, 608), (529, 608, 601, 582), (548, 540, 522, 527), (602, 516, 546, 583), (561, 545, 534, 543), (572, 532, 540, 548), (598, 517, 545, 561), (544, 535, 517, 598), (583, 546, 533, 565), (543, 534, 532, 572), (540, 555, 536, 522), (552, 551, 525, 523), (603, 604, 524, 585), (547, 552, 523, 529), (606, 603, 585, 530), (604, 602, 583, 524), (516, 513, 584, 546), (547, 529, 582, 566), (565, 533, 531, 579), (593, 589, 521, 520), (571, 561, 543, 572), (544, 593, 520, 535), (617, 621, 597, 586), (589, 595, 518, 521), (640, 600, 563, 632), (579, 531, 518, 595), (545, 562, 550, 534), (567, 598, 561, 571), (532, 574, 555, 540), (569, 570, 551, 552), (517, 599, 562, 545), (573, 569, 552, 547), (632, 563, 539, 628), (573, 547, 566, 580), (526, 549, 548, 527), (581, 554, 549, 526), (530, 556, 554, 581), (585, 524, 558, 559), (530, 585, 559, 556), (575, 544, 598, 567), (535, 560, 599, 517), (524, 583, 565, 558), (546, 584, 553, 533), (570, 568, 553, 551), (580, 566, 557, 576), (576, 557, 555, 574), (534, 550, 574, 532), (591, 588, 570, 569), (560, 591, 569, 573), (560, 573, 580, 599), (549, 571, 572, 548), (554, 567, 571, 549), (556, 575, 567, 554), (588, 594, 568, 570), (599, 580, 576, 562), (562, 576, 574, 550), (559, 558, 577, 578), (556, 559, 578, 575), (558, 565, 579, 577), (533, 553, 568, 531), (610, 526, 527, 609), (551, 553, 584, 525), (566, 582, 528, 557), (514, 581, 526, 610), (557, 528, 536, 555), (606, 530, 581, 514), (625, 622, 513, 516), (629, 635, 603, 606), (635, 633, 604, 603), (527, 522, 515, 609), (619, 617, 586, 590), (520, 521, 588, 591), (578, 577, 589, 593), (611, 619, 590, 541), (535, 520, 591, 560), (575, 578, 593, 544), (521, 518, 594, 588), (577, 579, 595, 589), (531, 568, 594, 518), (611, 541, 600, 640), (637, 625, 516, 602), (525, 584, 513, 511), (582, 601, 605, 528), (633, 637, 602, 604), (528, 605, 607, 536), (522, 536, 607, 515), (587, 596, 638, 634), (634, 638, 637, 633), (596, 519, 626, 638), (638, 626, 625, 637), (608, 612, 639, 601), (612, 611, 640, 639), (608, 512, 620, 612), (612, 620, 619, 611), (512, 511, 618, 620), (620, 618, 617, 619), (592, 587, 634, 636), (636, 634, 633, 635), (542, 592, 636, 630), (630, 636, 635, 629), (519, 597, 621, 626), (626, 621, 622, 625), (605, 631, 627, 607), (631, 632, 628, 627), (601, 639, 631, 605), (639, 640, 632, 631), (511, 513, 622, 618), (618, 622, 621, 617), (542, 630, 623, 537), (630, 629, 624, 623), (537, 623, 615, 564), (623, 624, 616, 615), (564, 615, 613, 538), (615, 616, 614, 613), (642, 641, 628, 539), (641, 643, 627, 628), (643, 644, 607, 627), (644, 645, 515, 607), (645, 646, 609, 515), (648, 647, 538, 613), (649, 648, 613, 614), (646, 649, 614, 609), (330, 329, 649, 646), (329, 328, 648, 649), (328, 486, 647, 648), (331, 330, 646, 645), (332, 331, 645, 644), (333, 332, 644, 643), (334, 333, 643, 641), (487, 334, 641, 642)])
me_cylinder.polygons.foreach_set('use_smooth', [True] * 638)
me_cylinder.polygons.foreach_set('material_index', [2, 2, 2, 2, 2, 2, 2, 2, 2, 0, 0, 0, 0, 0, 0, 0, 0, 0, 0, 0, 0, 0, 0, 0, 0, 0, 0, 0, 0, 0, 0, 0, 0, 1, 1, 1, 1, 1, 1, 1, 1, 2, 2, 2, 2, 2, 2, 2, 2, 2, 2, 2, 2, 2, 2, 2, 2, 2, 2, 2, 2, 2, 2, 2, 2, 2, 2, 2, 2, 2, 2, 2, 2, 2, 2, 2, 2, 2, 2, 2, 2, 2, 2, 2, 2, 2, 2, 2, 2, 2, 2, 2, 2, 2, 2, 2, 2, 2, 2, 2, 2, 2, 2, 2, 2, 2, 2, 2, 2, 2, 2, 2, 2, 2, 2, 2, 2, 2, 2, 2, 2, 2, 2, 2, 2, 2, 2, 2, 2, 2, 2, 2, 2, 2, 2, 2, 2, 2, 2, 2, 2, 2, 2, 2, 2, 2, 2, 2, 2, 2, 2, 2, 2, 2, 2, 2, 2, 2, 2, 2, 2, 2, 2, 2, 2, 2, 2, 2, 2, 2, 2, 2, 2, 2, 2, 2, 2, 2, 2, 2, 2, 2, 2, 2, 2, 0, 0, 0, 0, 0, 0, 0, 0, 0, 0, 0, 0, 0, 0, 0, 0, 0, 0, 0, 0, 0, 0, 0, 0, 0, 0, 0, 0, 0, 0, 0, 0, 0, 0, 0, 0, 0, 0, 0, 0, 0, 0, 0, 0, 0, 0, 0, 0, 0, 0, 0, 0, 0, 0, 0, 0, 0, 0, 0, 0, 0, 0, 0, 0, 0, 0, 0, 0, 0, 0, 0, 0, 0, 0, 0, 0, 0, 0, 0, 0, 0, 0, 0, 0, 0, 0, 0, 0, 0, 0, 0, 0, 0, 0, 0, 0, 0, 0, 0, 0, 0, 0, 0, 0, 0, 0, 0, 0, 0, 0, 0, 0, 0, 0, 0, 0, 0, 0, 0, 0, 0, 0, 0, 0, 0, 0, 0, 0, 0, 0, 0, 0, 0, 0, 2, 2, 2, 2, 2, 2, 2, 2, 2, 0, 0, 0, 0, 0, 0, 0, 0, 0, 0, 0, 0, 0, 0, 0, 0, 0, 0, 0, 0, 0, 0, 0, 0, 1, 1, 1, 1, 1, 1, 1, 1, 2, 2, 2, 2, 2, 2, 2, 2, 2, 2, 2, 2, 2, 2, 2, 2, 2, 2, 2, 2, 2, 2, 2, 2, 2, 2, 2, 2, 2, 2, 2, 2, 2, 2, 2, 2, 2, 2, 2, 2, 2, 2, 2, 2, 2, 2, 2, 2, 2, 2, 2, 2, 2, 2, 2, 2, 2, 2, 2, 2, 2, 2, 2, 2, 2, 2, 2, 2, 2, 2, 2, 2, 2, 2, 2, 2, 2, 2, 2, 2, 2, 2, 2, 2, 2, 2, 2, 2, 2, 2, 2, 2, 2, 2, 2, 2, 2, 2, 2, 2, 2, 2, 2, 2, 2, 2, 2, 2, 2, 2, 2, 2, 2, 2, 2, 2, 2, 2, 2, 2, 2, 2, 2, 2, 2, 2, 2, 2, 2, 2, 2, 2, 2, 2, 2, 2, 2, 2, 2, 2, 2, 2, 2, 2, 0, 0, 0, 0, 0, 0, 0, 0, 0, 0, 0, 0, 0, 0, 0, 0, 0, 0, 0, 0, 0, 0, 0, 0, 0, 0, 0, 0, 0, 0, 0, 0, 0, 0, 0, 0, 0, 0, 0, 0, 0, 0, 0, 0, 0, 0, 0, 0, 0, 0, 0, 0, 0, 0, 0, 0, 0, 0, 0, 0, 0, 0, 0, 0, 0, 0, 0, 0, 0, 0, 0, 0, 0, 0, 0, 0, 0, 0, 0, 0, 0, 0, 0, 0, 0, 0, 0, 0, 0, 0, 0, 0, 0, 0, 0, 0, 0, 0, 0, 0, 0, 0, 0, 0, 0, 0, 0, 0, 0, 0, 0, 0, 0, 0, 0, 0, 0, 0, 0, 0, 0, 0, 0, 0, 0, 0, 0, 0, 0, 0, 0, 0, 0, 0])
_uv = me_cylinder.uv_layers.new(name='UVMap')
_uv.uv.foreach_set('vector', [0.0, 0.0, 0.0, 0.0, 0.0, 0.0, 0.0, 0.0, 0.0, 0.0, 0.0, 0.0, 0.0, 0.0, 0.0, 0.0, 0.0, 0.0, 0.0, 0.0, 0.0, 0.0, 0.0, 0.0, 0.0, 0.0, 0.0, 0.0, 0.0, 0.0, 0.0, 0.0, 0.0, 0.0, 0.0, 0.0, 0.0, 0.0, 0.0, 0.0, 0.0, 0.0, 0.0, 0.0, 0.0, 0.0, 0.0, 0.0, 0.0, 0.0, 0.0, 0.0, 0.0, 0.0, 0.0, 0.0, 0.0, 0.0, 0.0, 0.0, 0.0, 0.0, 0.0, 0.0, 0.0, 0.0, 0.0, 0.0, 0.0, 0.0, 0.0, 0.0, 0.0, 0.0, 0.0, 0.0, 0.0, 0.0, 0.0, 0.0, 0.0, 0.0, 0.0, 0.0, 0.0, 0.0, 0.0, 0.0, 0.0, 0.0, 0.0, 0.0, 0.0, 0.0, 0.0, 0.0, 0.0, 0.0, 0.0, 0.0, 0.0, 0.0, 0.0, 0.0, 0.0, 0.0, 0.0, 0.0, 0.0, 0.0, 0.0, 0.0, 0.0, 0.0, 0.0, 0.0, 0.0, 0.0, 0.0, 0.0, 0.0, 0.0, 0.0, 0.0, 0.0, 0.0, 0.0, 0.0, 0.0, 0.0, 0.0, 0.0, 0.0, 0.0, 0.0, 0.0, 0.0, 0.0, 0.0, 0.0, 0.0, 0.0, 0.0, 0.0, 0.0, 0.0, 0.0, 0.0, 0.0, 0.0, 0.0, 0.0, 0.0, 0.0, 0.0, 0.0, 0.0, 0.0, 0.0, 0.0, 0.0, 0.0, 0.0, 0.0, 0.0, 0.0, 0.0, 0.0, 0.0, 0.0, 0.0, 0.0, 0.0, 0.0, 0.0, 0.0, 0.0, 0.0, 0.0, 0.0, 0.0, 0.0, 0.0, 0.0, 0.0, 0.0, 0.0, 0.0, 0.0, 0.0, 0.0, 0.0, 0.0, 0.0, 0.0, 0.0, 0.0, 0.0, 0.0, 0.0, 0.0, 0.0, 0.0, 0.0, 0.0, 0.0, 0.0, 0.0, 0.0, 0.0, 0.0, 0.0, 0.0, 0.0, 0.0, 0.0, 0.0, 0.0, 0.0, 0.0, 0.0, 0.0, 0.0, 0.0, 0.0, 0.0, 0.0, 0.0, 0.0, 0.0, 0.0, 0.0, 0.0, 0.0, 0.0, 0.0, 0.0, 0.0, 0.0, 0.0, 0.0, 0.0, 0.0, 0.0, 0.0, 0.0, 0.0, 0.0, 0.0, 0.0, 0.0, 0.0, 0.0, 0.0, 0.0, 0.0, 0.0, 0.0, 0.0, 0.0, 0.0, 0.0, 0.0, 0.0, 0.4161, 0.9999, 0.4161, 6.272e-05, 0.4404, 6.288e-05, 0.4404, 0.9999, 0.3918, 0.9999, 0.3918, 6.256e-05, 0.4161, 6.272e-05, 0.4161, 0.9999, 0.3675, 0.9999, 0.3675, 6.248e-05, 0.3918, 6.256e-05, 0.3918, 0.9999, 0.3433, 0.9999, 0.3433, 6.248e-05, 0.3675, 6.248e-05, 0.3675, 0.9999, 0.319, 0.9999, 0.319, 6.24e-05, 0.3433, 6.248e-05, 0.3433, 0.9999, 0.2947, 0.9999, 0.2947, 6.232e-05, 0.319, 6.24e-05, 0.319, 0.9999, 0.2704, 0.9999, 0.2704, 6.232e-05, 0.2947, 6.232e-05, 0.2947, 0.9999, 0.2462, 0.9999, 0.2462, 6.232e-05, 0.2704, 6.232e-05, 0.2704, 0.9999, 0.0, 0.0, 0.0, 0.0, 0.0, 0.0, 0.0, 0.0, 0.0, 0.0, 0.0, 0.0, 0.0, 0.0, 0.0, 0.0, 0.0, 0.0, 0.0, 0.0, 0.0, 0.0, 0.0, 0.0, 0.0, 0.0, 0.0, 0.0, 0.0, 0.0, 0.0, 0.0, 0.0, 0.0, 0.0, 0.0, 0.0, 0.0, 0.0, 0.0, 0.0, 0.0, 0.0, 0.0, 0.0, 0.0, 0.0, 0.0, 0.0, 0.0, 0.0, 0.0, 0.0, 0.0, 0.0, 0.0, 0.0, 0.0, 0.0, 0.0, 0.0, 0.0, 0.0, 0.0, 0.0, 0.0, 0.0, 0.0, 0.0, 0.0, 0.0, 0.0, 0.0, 0.0, 0.0, 0.0, 0.0, 0.0, 0.0, 0.0, 0.0, 0.0, 0.0, 0.0, 0.0, 0.0, 0.0, 0.0, 0.0, 0.0, 0.0, 0.0, 0.0, 0.0, 0.0, 0.0, 0.0, 0.0, 0.0, 0.0, 0.0, 0.0, 0.0, 0.0, 0.0, 0.0, 0.0, 0.0, 0.0, 0.0, 0.0, 0.0, 0.0, 0.0, 0.0, 0.0, 0.0, 0.0, 0.0, 0.0, 0.0, 0.0, 0.0, 0.0, 0.0, 0.0, 0.0, 0.0, 0.0, 0.0, 0.0, 0.0, 0.0, 0.0, 0.0, 0.0, 0.0, 0.0, 0.0, 0.0, 0.0, 0.0, 0.0, 0.0, 0.0, 0.0, 0.0, 0.0, 0.0, 0.0, 0.0, 0.0, 0.0, 0.0, 0.0, 0.0, 0.0, 0.0, 0.0, 0.0, 0.0, 0.0, 0.0, 0.0, 0.0, 0.0, 0.0, 0.0, 0.0, 0.0, 0.0, 0.0, 0.0, 0.0, 0.0, 0.0, 0.0, 0.0, 0.0, 0.0, 0.0, 0.0, 0.0, 0.0, 0.0, 0.0, 0.0, 0.0, 0.0, 0.0, 0.0, 0.0, 0.0, 0.0, 0.0, 0.0, 0.0, 0.0, 0.0, 0.0, 0.0, 0.0, 0.0, 0.0, 0.0, 0.0, 0.0, 0.0, 0.0, 0.0, 0.0, 0.0, 0.0, 0.0, 0.0, 0.0, 0.0, 0.0, 0.0, 0.0, 0.0, 0.0, 0.0, 0.0, 0.0, 0.0, 0.0, 0.0, 0.0, 0.0, 0.0, 0.0, 0.0, 0.0, 0.0, 0.0, 0.0, 0.0, 0.0, 0.0, 0.0, 0.0, 0.0, 0.0, 0.0, 0.0, 0.0, 0.0, 0.0, 0.0, 0.0, 0.0, 0.0, 0.0, 0.0, 0.0, 0.0, 0.0, 0.0, 0.0, 0.0, 0.0, 0.0, 0.0, 0.0, 0.0, 0.0, 0.0, 0.0, 0.0, 0.0, 0.0, 0.0, 0.0, 0.0, 0.0, 0.0, 0.0, 0.0, 0.0, 0.0, 0.0, 0.0, 0.0, 0.0, 0.0, 0.0, 0.0, 0.0, 0.0, 0.0, 0.0, 0.0, 0.0, 0.0, 0.0, 0.0, 0.0, 0.0, 0.0, 0.0, 0.0, 0.0, 0.0, 0.0, 0.0, 0.0, 0.0, 0.0, 0.0, 0.0, 0.0, 0.0, 0.0, 0.0, 0.0, 0.0, 0.0, 0.0, 0.0, 0.0, 0.0, 0.0, 0.0, 0.0, 0.0, 0.0, 0.0, 0.0, 0.0, 0.0, 0.0, 0.0, 0.0, 0.0, 0.0, 0.0, 0.0, 0.0, 0.0, 0.0, 0.0, 0.0, 0.0, 0.0, 0.0, 0.0, 0.0, 0.0, 0.0, 0.0, 0.0, 0.0, 0.0, 0.0, 0.0, 0.0, 0.0, 0.0, 0.0, 0.0, 0.0, 0.0, 0.0, 0.0, 0.0, 0.0, 0.0, 0.0, 0.0, 0.0, 0.0, 0.0, 0.0, 0.0, 0.0, 0.0, 0.0, 0.0, 0.0, 0.0, 0.0, 0.0, 0.0, 0.0, 0.0, 0.0, 0.0, 0.0, 0.0, 0.0, 0.0, 0.0, 0.0, 0.0, 0.0, 0.0, 0.0, 0.0, 0.0, 0.0, 0.0, 0.0, 0.0, 0.0, 0.0, 0.0, 0.0, 0.0, 0.0, 0.0, 0.0, 0.0, 0.0, 0.0, 0.0, 0.0, 0.0, 0.0, 0.0, 0.0, 0.0, 0.0, 0.0, 0.0, 0.0, 0.0, 0.0, 0.0, 0.0, 0.0, 0.0, 0.0, 0.0, 0.0, 0.0, 0.0, 0.0, 0.0, 0.0, 0.0, 0.0, 0.0, 0.0, 0.0, 0.0, 0.0, 0.0, 0.0, 0.0, 0.0, 0.0, 0.0, 0.0, 0.0, 0.0, 0.0, 0.0, 0.0, 0.0, 0.0, 0.0, 0.0, 0.0, 0.0, 0.0, 0.0, 0.0, 0.0, 0.0, 0.0, 0.0, 0.0, 0.0, 0.0, 0.0, 0.0, 0.0, 0.0, 0.0, 0.0, 0.0, 0.0, 0.0, 0.0, 0.0, 0.0, 0.0, 0.0, 0.0, 0.0, 0.0, 0.0, 0.0, 0.0, 0.0, 0.0, 0.0, 0.0, 0.0, 0.0, 0.0, 0.0, 0.0, 0.0, 0.0, 0.0, 0.0, 0.0, 0.0, 0.0, 0.0, 0.0, 0.0, 0.0, 0.0, 0.0, 0.0, 0.0, 0.0, 0.0, 0.0, 0.0, 0.0, 0.0, 0.0, 0.0, 0.0, 0.0, 0.0, 0.0, 0.0, 0.0, 0.0, 0.0, 0.0, 0.0, 0.0, 0.0, 0.0, 0.0, 0.0, 0.0, 0.0, 0.0, 0.0, 0.0, 0.0, 0.0, 0.0, 0.0, 0.0, 0.0, 0.0, 0.0, 0.0, 0.0, 0.0, 0.0, 0.0, 0.0, 0.0, 0.0, 0.0, 0.0, 0.0, 0.0, 0.0, 0.0, 0.0, 0.0, 0.0, 0.0, 0.0, 0.0, 0.0, 0.0, 0.0, 0.0, 0.0, 0.0, 0.0, 0.0, 0.0, 0.0, 0.0, 0.0, 0.0, 0.0, 0.0, 0.0, 0.0, 0.0, 0.0, 0.0, 0.0, 0.0, 0.0, 0.0, 0.0, 0.0, 0.0, 0.0, 0.0, 0.0, 0.0, 0.0, 0.0, 0.0, 0.0, 0.0, 0.0, 0.0, 0.0, 0.0, 0.0, 0.0, 0.0, 0.0, 0.0, 0.0, 0.0, 0.0, 0.0, 0.0, 0.0, 0.0, 0.0, 0.0, 0.0, 0.0, 0.0, 0.0, 0.0, 0.0, 0.0, 0.0, 0.0, 0.0, 0.0, 0.0, 0.0, 0.0, 0.0, 0.0, 0.0, 0.0, 0.0, 0.0, 0.0, 0.0, 0.0, 0.0, 0.0, 0.0, 0.0, 0.0, 0.0, 0.0, 0.0, 0.0, 0.0, 0.0, 0.0, 0.0, 0.0, 0.0, 0.0, 0.0, 0.0, 0.0, 0.0, 0.0, 0.0, 0.0, 0.0, 0.0, 0.0, 0.0, 0.0, 0.0, 0.0, 0.0, 0.0, 0.0, 0.0, 0.0, 0.0, 0.0, 0.0, 0.0, 0.0, 0.0, 0.0, 0.0, 0.0, 0.0, 0.0, 0.0, 0.0, 0.0, 0.0, 0.0, 0.0, 0.0, 0.0, 0.0, 0.0, 0.0, 0.0, 0.0, 0.0, 0.0, 0.0, 0.0, 0.0, 0.0, 0.0, 0.0, 0.0, 0.0, 0.0, 0.0, 0.0, 0.0, 0.0, 0.0, 0.0, 0.0, 0.0, 0.0, 0.0, 0.0, 0.0, 0.0, 0.0, 0.0, 0.0, 0.0, 0.0, 0.0, 0.0, 0.0, 0.0, 0.0, 0.0, 0.0, 0.0, 0.0, 0.0, 0.0, 0.0, 0.0, 0.0, 0.0, 0.0, 0.0, 0.0, 0.0, 0.0, 0.0, 0.0, 0.0, 0.0, 0.0, 0.0, 0.0, 0.0, 0.0, 0.0, 0.0, 0.0, 0.0, 0.0, 0.0, 0.0, 0.0, 0.0, 0.0, 0.0, 0.0, 0.0, 0.0, 0.0, 0.0, 0.0, 0.0, 0.0, 0.0, 0.0, 0.0, 0.0, 0.0, 0.0, 0.0, 0.0, 0.0, 0.0, 0.0, 0.0, 0.0, 0.0, 0.0, 0.0, 0.0, 0.0, 0.0, 0.0, 0.0, 0.0, 0.0, 0.0, 0.0, 0.0, 0.0, 0.0, 0.0, 0.0, 0.0, 0.0, 0.0, 0.0, 0.0, 0.0, 0.0, 0.0, 0.0, 0.0, 0.0, 0.0, 0.0, 0.0, 0.0, 0.0, 0.0, 0.0, 0.0, 0.0, 0.0, 0.0, 0.0, 0.0, 0.0, 0.0, 0.0, 0.0, 0.0, 0.0, 0.0, 0.0, 0.0, 0.0, 0.0, 0.0, 0.0, 0.0, 0.0, 0.0, 0.0, 0.0, 0.0, 0.0, 0.0, 0.0, 0.0, 0.0, 0.0, 0.0, 0.0, 0.0, 0.0, 0.0, 0.0, 0.0, 0.0, 0.0, 0.0, 0.0, 0.0, 0.0, 0.0, 0.0, 0.0, 0.0, 0.0, 0.0, 0.0, 0.0, 0.0, 0.0, 0.0, 0.0, 0.0, 0.0, 0.0, 0.0, 0.0, 0.0, 0.0, 0.0, 0.0, 0.0, 0.0, 0.0, 0.0, 0.0, 0.0, 0.0, 0.0, 0.0, 0.0, 0.0, 0.0, 0.0, 0.0, 0.0, 0.0, 0.0, 0.0, 0.0, 0.0, 0.0, 0.0, 0.0, 0.0, 0.0, 0.0, 0.0, 0.0, 0.0, 0.0, 0.0, 0.0, 0.0, 0.0, 0.0, 0.0, 0.0, 0.0, 0.0, 0.0, 0.0, 0.0, 0.0, 0.0, 0.0, 0.0, 0.0, 0.0, 0.0, 0.0, 0.0, 0.0, 0.0, 0.0, 0.0, 0.0, 0.0, 0.0, 0.0, 0.0, 0.0, 0.0, 0.0, 0.0, 0.0, 0.0, 0.0, 0.0, 0.0, 0.0, 0.0, 0.0, 0.0, 0.0, 0.0, 0.0, 0.0, 0.0, 0.0, 0.0, 0.0, 0.0, 0.0, 0.0, 0.0, 0.0, 0.0, 0.0, 0.0, 0.0, 0.0, 0.0, 0.0, 0.0, 0.0, 0.0, 0.0, 0.0, 0.0, 0.0, 0.0, 0.0, 0.0, 0.0, 0.0, 0.0, 0.0, 0.0, 0.0, 0.0, 0.0, 0.0, 0.0, 0.0, 0.0, 0.0, 0.0, 0.0, 0.0, 0.0, 0.0, 0.0, 0.0, 0.0, 0.0, 0.0, 0.0, 0.0, 0.0, 0.0, 0.0, 0.0, 0.0, 0.0, 0.0, 0.0, 0.0, 0.0, 0.0, 0.0, 0.0, 0.0, 0.0, 0.0, 0.0, 0.0, 0.0, 0.0, 0.0, 0.0, 0.0, 0.0, 0.0, 0.0, 0.0, 0.0, 0.0, 0.0, 0.0, 0.0, 0.0, 0.0, 0.0, 0.0, 0.0, 0.0, 0.0, 0.0, 0.0, 0.0, 0.0, 0.0, 0.0, 0.0, 0.0, 0.0, 0.0, 0.0, 0.0, 0.0, 0.0, 0.0, 0.0, 0.0, 0.0, 0.0, 0.0, 0.0, 0.0, 0.0, 0.0, 0.0, 0.0, 0.0, 0.0, 0.0, 0.0, 0.0, 0.0, 0.0, 0.0, 0.0, 0.0, 0.0, 0.0, 0.0, 0.0, 0.0, 0.0, 0.0, 0.0, 0.0, 0.0, 0.0, 0.0, 0.0, 0.0, 0.0, 0.0, 0.0, 0.0, 0.0, 0.0, 0.0, 0.0, 0.0, 0.0, 0.0, 0.0, 0.0, 0.0, 0.0, 0.0, 0.0, 0.0, 0.0, 0.0, 0.0, 0.0, 0.0, 0.0, 0.0, 0.0, 0.0, 0.0, 0.0, 0.0, 0.0, 0.0, 0.0, 0.0, 0.0, 0.0, 0.0, 0.0, 0.0, 0.0, 0.0, 0.0, 0.0, 0.0, 0.0, 0.0, 0.0, 0.0, 0.0, 0.0, 0.0, 0.0, 0.0, 0.0, 0.0, 0.0, 0.0, 0.0, 0.0, 0.0, 0.0, 0.0, 0.0, 0.0, 0.0, 0.0, 0.0, 0.0, 0.0, 0.0, 0.0, 0.0, 0.0, 0.0, 0.0, 0.0, 0.0, 0.0, 0.0, 0.0, 0.0, 0.0, 0.0, 0.0, 0.0, 0.0, 0.0, 0.0, 0.0, 0.0, 0.0, 0.0, 0.0, 0.0, 0.0, 0.0, 0.0, 0.0, 0.0, 0.0, 0.0, 0.0, 0.0, 0.0, 0.0, 0.0, 0.0, 0.0, 0.0, 0.0, 0.0, 0.0, 0.0, 0.0, 0.0, 0.0, 0.0, 0.0, 0.0, 0.0, 0.0, 0.0, 0.0, 0.0, 0.0, 0.0, 0.0, 0.0, 0.0, 0.0, 0.0, 0.0, 0.0, 0.0, 0.0, 0.0, 0.0, 0.0, 0.0, 0.0, 0.0, 0.0, 0.0, 0.0, 0.0, 0.0, 0.0, 0.0, 0.0, 0.0, 0.0, 0.0, 0.0, 0.0, 0.0, 0.0, 0.0, 0.0, 0.0, 0.0, 0.0, 0.0, 0.0, 0.0, 0.0, 0.0, 0.0, 0.0, 0.0, 0.0, 0.0, 0.0, 0.0, 0.0, 0.0, 0.0, 0.0, 0.0, 0.0, 0.0, 0.0, 0.0, 0.0, 0.0, 0.0, 0.0, 0.0, 0.0, 0.0, 0.0, 0.0, 0.0, 0.0, 0.0, 0.0, 0.0, 0.0, 0.0, 0.0, 0.0, 0.0, 0.0, 0.0, 0.0, 0.0, 0.0, 0.0, 0.0, 0.0, 0.0, 0.0, 0.0, 0.0, 0.0, 0.0, 0.0, 0.0, 0.0, 0.0, 0.0, 0.0, 0.0, 0.0, 0.0, 0.0, 0.0, 0.0, 0.0, 0.0, 0.0, 0.0, 0.0, 0.0, 0.0, 0.0, 0.0, 0.0, 0.0, 0.0, 0.0, 0.0, 0.0, 0.0, 0.0, 0.0, 0.0, 0.0, 0.0, 0.0, 0.0, 0.0, 0.0, 0.0, 0.0, 0.0, 0.0, 0.0, 0.0, 0.0, 0.0, 0.0, 0.0, 0.0, 0.0, 0.0, 0.0, 0.0, 0.0, 0.0, 0.0, 0.0, 0.0, 0.0, 0.0, 0.0, 0.0, 0.0, 0.0, 0.0, 0.0, 0.0, 0.0, 0.0, 0.0, 0.0, 0.0, 0.0, 0.0, 0.0, 0.0, 0.0, 0.0, 0.0, 0.0, 0.0, 0.0, 0.0, 0.0, 0.0, 0.0, 0.0, 0.0, 0.0, 0.0, 0.0, 0.0, 0.0, 0.0, 0.0, 0.0, 0.0, 0.0, 0.0, 0.0, 0.0, 0.0, 0.0, 0.0, 0.0, 0.0, 0.0, 0.0, 0.0, 0.0, 0.0, 0.0, 0.0, 0.0, 0.0, 0.0, 0.0, 0.0, 0.0, 0.0, 0.0, 0.0, 0.0, 0.0, 0.0, 0.0, 0.0, 0.0, 0.0, 0.0, 0.0, 0.0, 0.0, 0.0, 0.0, 0.0, 0.0, 0.0, 0.0, 0.0, 0.0, 0.0, 0.0, 0.0, 0.0, 0.0, 0.0, 0.0, 0.0, 0.0, 0.0, 0.0, 0.0, 0.0, 0.0, 0.0, 0.0, 0.0, 0.0, 0.0, 0.0, 0.0, 0.0, 0.0, 0.0, 0.0, 0.0, 0.0, 0.0, 0.0, 0.0, 0.0, 0.0, 0.0, 0.0, 0.0, 0.0, 0.0, 0.0, 0.0, 0.0, 0.0, 0.0, 0.0, 0.0, 0.0, 0.0, 0.0, 0.0, 0.0, 0.0, 0.0, 0.0, 0.0, 0.0, 0.0, 0.0, 0.0, 0.0, 0.0, 0.0, 0.0, 0.0, 0.0, 0.0, 0.0, 0.0, 0.0, 0.0, 0.0, 0.0, 0.0, 0.0, 0.0, 0.0, 0.0, 0.0, 0.0, 0.0, 0.0, 0.0, 0.0, 0.0, 0.0, 0.0, 0.0, 0.0, 0.0, 0.0, 0.0, 0.0, 0.0, 0.0, 0.0, 0.0, 0.0, 0.0, 0.0, 0.0, 0.0, 0.0, 0.0, 0.0, 0.0, 0.0, 0.0, 0.0, 0.0, 0.0, 0.0, 0.0, 0.0, 0.0, 0.0, 0.0, 0.0, 0.0, 0.0, 0.0, 0.0, 0.0, 0.0, 0.0, 0.0, 0.0, 0.0, 0.0, 0.0, 0.0, 0.0, 0.0, 0.0, 0.0, 0.0, 0.0, 0.0, 0.0, 0.0, 0.0, 0.0, 0.0, 0.0, 0.0, 0.0, 0.0, 0.0, 0.0, 0.0, 0.0, 0.0, 0.0, 0.0, 0.0, 0.0, 0.0, 0.0, 0.0, 0.0, 0.0, 0.0, 0.0, 0.0, 0.0, 0.0, 0.0, 0.0, 0.0, 0.0, 0.0, 0.0, 0.0, 0.0, 0.0, 0.0, 0.0, 0.0, 0.0, 0.0, 0.0, 0.0, 0.0, 0.0, 0.0, 0.0, 0.0, 0.0, 0.0, 0.0, 0.0, 0.0, 0.0, 0.0, 0.0, 0.0, 0.0, 0.0, 0.0, 0.0, 0.0, 0.0, 0.0, 0.0, 0.0, 0.0, 0.0, 0.0, 0.0, 0.0, 0.0, 0.0, 0.0, 0.0, 0.0, 0.0, 0.0, 0.0, 0.0, 0.0, 0.0, 0.0, 0.0, 0.0, 0.0, 0.0, 0.0, 0.0, 0.0, 0.0, 0.0, 0.0, 0.0, 0.0, 0.0, 0.0, 0.0, 0.0, 0.0, 0.0, 0.0, 0.0, 0.0, 0.0, 0.0, 0.0, 0.0, 0.0, 0.0, 0.0, 0.0, 0.0, 0.0, 0.0, 0.0, 0.0, 0.0, 0.0, 0.0, 0.0, 0.0, 0.0, 0.0, 0.0, 0.0, 0.0, 0.0, 0.0, 0.0, 0.0, 0.0, 0.0, 0.0, 0.0, 0.0, 0.0, 0.0, 0.0, 0.0, 0.0, 0.0, 0.0, 0.0, 0.0, 0.0, 0.0, 0.0, 0.0, 0.0, 0.0, 0.0, 0.0, 0.0, 0.0, 0.0, 0.0, 0.0, 0.0, 0.0, 0.0, 0.0, 0.0, 0.0, 0.0, 0.0, 0.0, 0.0, 0.0, 0.0, 0.0, 0.0, 0.0, 0.0, 0.0, 0.0, 0.0, 0.0, 0.0, 0.0, 0.0, 0.0, 0.0, 0.0, 0.0, 0.0, 0.0, 0.0, 0.0, 0.0, 0.0, 0.0, 0.0, 0.0, 0.0, 0.0, 0.0, 0.0, 0.0, 0.0, 0.0, 0.0, 0.0, 0.0, 0.0, 0.0, 0.0, 0.0, 0.0, 0.0, 0.0, 0.0, 0.0, 0.0, 0.0, 0.0, 0.0, 0.0, 0.0, 0.0, 0.0, 0.0, 0.0, 0.0, 0.0, 0.0, 0.0, 0.0, 0.0, 0.0, 0.0, 0.0, 0.0, 0.0, 0.0, 0.0, 0.0, 0.0, 0.0, 0.0, 0.0, 0.0, 0.0, 0.0, 0.0, 0.0, 0.0, 0.0, 0.0, 0.0, 0.0, 0.0, 0.0, 0.0, 0.0, 0.0, 0.0, 0.0, 0.0, 0.0, 0.0, 0.0, 0.0, 0.0, 0.0, 0.0, 0.0, 0.0, 0.0, 0.0, 0.0, 0.0, 0.0, 0.0, 0.0, 0.0, 0.0, 0.0, 0.0, 0.0, 0.0, 0.0, 0.0, 0.0, 0.0, 0.0, 0.0, 0.0, 0.0, 0.0, 0.0, 0.0, 0.0, 0.0, 0.0, 0.0, 0.0, 0.0, 0.0, 0.0, 0.0, 0.0, 0.0, 0.0, 0.0, 0.0, 0.0, 0.0, 0.0, 0.0, 0.0, 0.0, 0.0, 0.0, 0.0, 0.0, 0.0, 0.0, 0.0, 0.0, 0.0, 0.0, 0.0, 0.0, 0.0, 0.0, 0.0, 0.0, 0.0, 0.0, 0.0, 0.0, 0.0, 0.0, 0.0, 0.0, 0.0, 0.0, 0.0, 0.0, 0.0, 0.0, 0.0, 0.0, 0.0, 0.0, 0.0, 0.0, 0.0, 0.0, 0.0, 0.0, 0.0, 0.0, 0.0, 0.0, 0.0, 0.0, 0.0, 0.0, 0.0, 0.0, 0.0, 0.0, 0.0, 0.0, 0.0, 0.0, 0.0, 0.0, 0.0, 0.0, 0.0, 0.0, 0.0, 0.0, 0.0, 0.0, 0.0, 0.0, 0.0, 0.0, 0.0, 0.0, 0.0, 0.0, 0.0, 0.0, 0.0, 0.0, 0.0, 0.0, 0.0, 0.0, 0.0, 0.0, 0.0, 0.0, 0.0, 0.0, 0.0, 0.0, 0.0, 0.0, 0.0, 0.0, 0.0, 0.0, 0.0, 0.0, 0.0, 0.0, 0.0, 0.0, 0.0, 0.0, 0.0, 0.0, 0.0, 0.0, 0.0, 0.0, 0.0, 0.0, 0.0, 0.0, 0.0, 0.0, 0.0, 0.0, 0.0, 0.0, 0.0, 0.0, 0.0, 0.0, 0.0, 0.0, 0.0, 0.0, 0.0, 0.0, 0.0, 0.0, 0.0, 0.0, 0.0, 0.0, 0.0, 0.0, 0.0, 0.0, 0.0, 0.0, 0.0, 0.0, 0.0, 0.0, 0.0, 0.0, 0.0, 0.0, 0.0, 0.0, 0.0, 0.0, 0.0, 0.0, 0.0, 0.0, 0.0, 0.0, 0.0, 0.0, 0.0, 0.0, 0.0, 0.0, 0.0, 0.0, 0.0, 0.0, 0.0, 0.0, 0.0, 0.0, 0.0, 0.0, 0.0, 0.0, 0.0, 0.0, 0.0, 0.0, 0.0, 0.0, 0.0, 0.0, 0.0, 0.0, 0.0, 0.0, 0.0, 0.0, 0.0, 0.0, 0.0, 0.0, 0.0, 0.0, 0.0, 0.0, 0.0, 0.0, 0.0, 0.0, 0.0, 0.0, 0.0, 0.0, 0.0, 0.0, 0.0, 0.0, 0.0, 0.0, 0.0, 0.0, 0.0, 0.0, 0.0, 0.0, 0.0, 0.0, 0.0, 0.0, 0.0, 0.0, 0.0, 0.0, 0.0, 0.0, 0.0, 0.0, 0.0, 0.0, 0.0, 0.0, 0.0, 0.0, 0.0, 0.0, 0.0, 0.0, 0.0, 0.0, 0.0, 0.0, 0.0, 0.0, 0.0, 0.0, 0.0, 0.0, 0.0, 0.0, 0.0, 0.0, 0.0, 0.0, 0.0, 0.0, 0.0, 0.0, 0.0, 0.0, 0.0, 0.0, 0.0, 0.0, 0.0, 0.0, 0.0, 0.0, 0.0, 0.0, 0.0, 0.0, 0.0, 0.0, 0.0, 0.0, 0.0, 0.0, 0.0, 0.0, 0.0, 0.0, 0.0, 0.0, 0.0, 0.0, 0.0, 0.0, 0.0, 0.0, 0.0, 0.0, 0.0, 0.0, 0.0, 0.0, 0.0, 0.0, 0.0, 0.0, 0.0, 0.0, 0.0, 0.0, 0.0, 0.0, 0.0, 0.0, 0.0, 0.0, 0.0, 0.0, 0.0, 0.0, 0.0, 0.0, 0.0, 0.0, 0.0, 0.0, 0.0, 0.0, 0.0, 0.0, 0.0, 0.0, 0.0, 0.0, 0.0, 0.0, 0.0, 0.0, 0.0, 0.0, 0.0, 0.0, 0.0, 0.0, 0.0, 0.0, 0.0, 0.0, 0.0, 0.0, 0.0, 0.0, 0.0, 0.0, 0.0, 0.0, 0.0, 0.0, 0.0, 0.0, 0.0, 0.0, 0.0, 0.0, 0.0, 0.0, 0.0, 0.0, 0.0, 0.0, 0.0, 0.0, 0.0, 0.0, 0.0, 0.0, 0.0, 0.0, 0.0, 0.0, 0.0, 0.0, 0.0, 0.0, 0.0, 0.0, 0.0, 0.0, 0.0, 0.0, 0.0, 0.0, 0.0, 0.0, 0.0, 0.0, 0.0, 0.0, 0.0, 0.0, 0.0, 0.0, 0.0, 0.0, 0.0, 0.0, 0.0, 0.0, 0.0, 0.0, 0.0, 0.0, 0.0, 0.0, 0.0, 0.0, 0.0, 0.0, 0.0, 0.0, 0.0, 0.0, 0.0, 0.0, 0.0, 0.0, 0.0, 0.0, 0.0, 0.0, 0.0, 0.0, 0.0, 0.0, 0.0, 0.0, 0.0, 0.0, 0.0, 0.0, 0.0, 0.0, 0.0, 0.0, 0.0, 0.0, 0.0, 0.0, 0.0, 0.0, 0.0, 0.0, 0.0, 0.0, 0.0, 0.0, 0.0, 0.0, 0.0, 0.0, 0.0, 0.0, 0.0, 0.0, 0.0, 0.0, 0.0, 0.0, 0.0, 0.0, 0.0, 0.0, 0.0, 0.0, 0.0, 0.0, 0.0, 0.0, 0.0, 0.0, 0.0, 0.0, 0.0, 0.0, 0.0, 0.0, 0.0, 0.0, 0.0, 0.0, 0.0, 0.0, 0.0, 0.0, 0.0, 0.0, 0.0, 0.0, 0.0, 0.0, 0.0, 0.0, 0.0, 0.0, 0.0, 0.0, 0.0, 0.0, 0.0, 0.0, 0.0, 0.0, 0.0, 0.0, 0.0, 0.0, 0.0, 0.0, 0.0, 0.0, 0.0, 0.0, 0.0, 0.0, 0.0, 0.0, 0.0, 0.0, 0.0, 0.0, 0.0, 0.0, 0.0, 0.0, 0.0, 0.0, 0.0, 0.0, 0.0, 0.0, 0.0, 0.0, 0.0, 0.0, 0.0, 0.0, 0.0, 0.0, 0.0, 0.0, 0.0, 0.0, 0.0, 0.0, 0.0, 0.0, 0.0, 0.0, 0.0, 0.0, 0.0, 0.0, 0.0, 0.0, 0.0, 0.0, 0.0, 0.0, 0.0, 0.0, 0.0, 0.0, 0.0, 0.0, 0.0, 0.0, 0.0, 0.0, 0.0, 0.0, 0.0, 0.0, 0.0, 0.0, 0.0, 0.0, 0.0, 0.0, 0.0, 0.0, 0.0, 0.0, 0.0, 0.4646, 0.9999, 0.4404, 0.9999, 0.4404, 6.288e-05, 0.4647, 6.303e-05, 0.4889, 0.9999, 0.4646, 0.9999, 0.4647, 6.303e-05, 0.4889, 6.311e-05, 0.5132, 0.9999, 0.4889, 0.9999, 0.4889, 6.311e-05, 0.5132, 6.319e-05, 0.5375, 0.9999, 0.5132, 0.9999, 0.5132, 6.319e-05, 0.5375, 6.327e-05, 0.5618, 0.9999, 0.5375, 0.9999, 0.5375, 6.327e-05, 0.5618, 6.327e-05, 0.586, 0.9999, 0.5618, 0.9999, 0.5618, 6.327e-05, 0.586, 6.327e-05, 0.6103, 0.9999, 0.586, 0.9999, 0.586, 6.327e-05, 0.6103, 6.327e-05, 0.6346, 0.9999, 0.6103, 0.9999, 0.6103, 6.327e-05, 0.6346, 6.343e-05, 0.0, 0.0, 0.0, 0.0, 0.0, 0.0, 0.0, 0.0, 0.0, 0.0, 0.0, 0.0, 0.0, 0.0, 0.0, 0.0, 0.0, 0.0, 0.0, 0.0, 0.0, 0.0, 0.0, 0.0, 0.0, 0.0, 0.0, 0.0, 0.0, 0.0, 0.0, 0.0, 0.0, 0.0, 0.0, 0.0, 0.0, 0.0, 0.0, 0.0, 0.0, 0.0, 0.0, 0.0, 0.0, 0.0, 0.0, 0.0, 0.0, 0.0, 0.0, 0.0, 0.0, 0.0, 0.0, 0.0, 0.0, 0.0, 0.0, 0.0, 0.0, 0.0, 0.0, 0.0, 0.0, 0.0, 0.0, 0.0, 0.0, 0.0, 0.0, 0.0, 0.0, 0.0, 0.0, 0.0, 0.0, 0.0, 0.0, 0.0, 0.0, 0.0, 0.0, 0.0, 0.0, 0.0, 0.0, 0.0, 0.0, 0.0, 0.0, 0.0, 0.0, 0.0, 0.0, 0.0, 0.0, 0.0, 0.0, 0.0, 0.0, 0.0, 0.0, 0.0, 0.0, 0.0, 0.0, 0.0, 0.0, 0.0, 0.0, 0.0, 0.0, 0.0, 0.0, 0.0, 0.0, 0.0, 0.0, 0.0, 0.0, 0.0, 0.0, 0.0, 0.0, 0.0, 0.0, 0.0, 0.0, 0.0, 0.0, 0.0, 0.0, 0.0, 0.0, 0.0, 0.0, 0.0, 0.0, 0.0, 0.0, 0.0, 0.0, 0.0, 0.0, 0.0, 0.0, 0.0, 0.0, 0.0, 0.0, 0.0, 0.0, 0.0, 0.0, 0.0, 0.0, 0.0, 0.0, 0.0, 0.0, 0.0, 0.0, 0.0, 0.0, 0.0, 0.0, 0.0, 0.0, 0.0, 0.0, 0.0, 0.0, 0.0, 0.0, 0.0, 0.0, 0.0, 0.0, 0.0, 0.0, 0.0, 0.0, 0.0, 0.0, 0.0, 0.0, 0.0, 0.0, 0.0, 0.0, 0.0, 0.0, 0.0, 0.0, 0.0, 0.0, 0.0, 0.0, 0.0, 0.0, 0.0, 0.0, 0.0, 0.0, 0.0, 0.0, 0.0, 0.0, 0.0, 0.0, 0.0, 0.0, 0.0, 0.0, 0.0, 0.0, 0.0, 0.0, 0.0, 0.0, 0.0, 0.0, 0.0, 0.0, 0.0, 0.0, 0.0, 0.0, 0.0, 0.0, 0.0, 0.0, 0.0, 0.0, 0.0, 0.0, 0.0, 0.0, 0.0, 0.0, 0.0, 0.0, 0.0, 0.0, 0.0, 0.0, 0.0, 0.0, 0.0, 0.0, 0.0, 0.0, 0.0, 0.0, 0.0, 0.0, 0.0, 0.0, 0.0, 0.0, 0.0, 0.0, 0.0, 0.0, 0.0, 0.0, 0.0, 0.0, 0.0, 0.0, 0.0, 0.0, 0.0, 0.0, 0.0, 0.0, 0.0, 0.0, 0.0, 0.0, 0.0, 0.0, 0.0, 0.0, 0.0, 0.0, 0.0, 0.0, 0.0, 0.0, 0.0, 0.0, 0.0, 0.0, 0.0, 0.0, 0.0, 0.0, 0.0, 0.0, 0.0, 0.0, 0.0, 0.0, 0.0, 0.0, 0.0, 0.0, 0.0, 0.0, 0.0, 0.0, 0.0, 0.0, 0.0, 0.0, 0.0, 0.0, 0.0, 0.0, 0.0, 0.0, 0.0, 0.0, 0.0, 0.0, 0.0, 0.0, 0.0, 0.0, 0.0, 0.0, 0.0, 0.0, 0.0, 0.0, 0.0, 0.0, 0.0, 0.0, 0.0, 0.0, 0.0, 0.0, 0.0, 0.0, 0.0, 0.0, 0.0, 0.0, 0.0, 0.0, 0.0, 0.0, 0.0, 0.0, 0.0, 0.0, 0.0, 0.0, 0.0, 0.0, 0.0, 0.0, 0.0, 0.0, 0.0, 0.0, 0.0, 0.0, 0.0, 0.0, 0.0, 0.0, 0.0, 0.0, 0.0, 0.0, 0.0, 0.0, 0.0, 0.0, 0.0, 0.0, 0.0, 0.0, 0.0, 0.0, 0.0, 0.0, 0.0, 0.0, 0.0, 0.0, 0.0, 0.0, 0.0, 0.0, 0.0, 0.0, 0.0, 0.0, 0.0, 0.0, 0.0, 0.0, 0.0, 0.0, 0.0, 0.0, 0.0, 0.0, 0.0, 0.0, 0.0, 0.0, 0.0, 0.0, 0.0, 0.0, 0.0, 0.0, 0.0, 0.0, 0.0, 0.0, 0.0, 0.0, 0.0, 0.0, 0.0, 0.0, 0.0, 0.0, 0.0, 0.0, 0.0, 0.0, 0.0, 0.0, 0.0, 0.0, 0.0, 0.0, 0.0, 0.0, 0.0, 0.0, 0.0, 0.0, 0.0, 0.0, 0.0, 0.0, 0.0, 0.0, 0.0, 0.0, 0.0, 0.0, 0.0, 0.0, 0.0, 0.0, 0.0, 0.0, 0.0, 0.0, 0.0, 0.0, 0.0, 0.0, 0.0, 0.0, 0.0, 0.0, 0.0, 0.0, 0.0, 0.0, 0.0, 0.0, 0.0, 0.0, 0.0, 0.0, 0.0, 0.0, 0.0, 0.0, 0.0, 0.0, 0.0, 0.0, 0.0, 0.0, 0.0, 0.0, 0.0, 0.0, 0.0, 0.0, 0.0, 0.0, 0.0, 0.0, 0.0, 0.0, 0.0, 0.0, 0.0, 0.0, 0.0, 0.0, 0.0, 0.0, 0.0, 0.0, 0.0, 0.0, 0.0, 0.0, 0.0, 0.0, 0.0, 0.0, 0.0, 0.0, 0.0, 0.0, 0.0, 0.0, 0.0, 0.0, 0.0, 0.0, 0.0, 0.0, 0.0, 0.0, 0.0, 0.0, 0.0, 0.0, 0.0, 0.0, 0.0, 0.0, 0.0, 0.0, 0.0, 0.0, 0.0, 0.0, 0.0, 0.0, 0.0, 0.0, 0.0, 0.0, 0.0, 0.0, 0.0, 0.0, 0.0, 0.0, 0.0, 0.0, 0.0, 0.0, 0.0, 0.0, 0.0, 0.0, 0.0, 0.0, 0.0, 0.0, 0.0, 0.0, 0.0, 0.0, 0.0, 0.0, 0.0, 0.0, 0.0, 0.0, 0.0, 0.0, 0.0, 0.0, 0.0, 0.0, 0.0, 0.0, 0.0, 0.0, 0.0, 0.0, 0.0, 0.0, 0.0, 0.0, 0.0, 0.0, 0.0, 0.0, 0.0, 0.0, 0.0, 0.0, 0.0, 0.0, 0.0, 0.0, 0.0, 0.0, 0.0, 0.0, 0.0, 0.0, 0.0, 0.0, 0.0, 0.0, 0.0, 0.0, 0.0, 0.0, 0.0, 0.0, 0.0, 0.0, 0.0, 0.0, 0.0, 0.0, 0.0, 0.0, 0.0, 0.0, 0.0, 0.0, 0.0, 0.0, 0.0, 0.0, 0.0, 0.0, 0.0, 0.0, 0.0, 0.0, 0.0, 0.0, 0.0, 0.0, 0.0, 0.0, 0.0, 0.0, 0.0, 0.0, 0.0, 0.0, 0.0, 0.0, 0.0, 0.0, 0.0, 0.0, 0.0, 0.0, 0.0, 0.0, 0.0, 0.0, 0.0, 0.0, 0.0, 0.0, 0.0, 0.0, 0.0, 0.0, 0.0, 0.0, 0.0, 0.0, 0.0, 0.0, 0.0, 0.0, 0.0, 0.0, 0.0, 0.0, 0.0, 0.0, 0.0, 0.0, 0.0, 0.0, 0.0, 0.0, 0.0, 0.0, 0.0, 0.0, 0.0, 0.0, 0.0, 0.0, 0.0, 0.0, 0.0, 0.0, 0.0, 0.0, 0.0, 0.0, 0.0, 0.0, 0.0, 0.0, 0.0, 0.0, 0.0, 0.0, 0.0, 0.0, 0.0, 0.0, 0.0, 0.0, 0.0, 0.0, 0.0, 0.0, 0.0, 0.0, 0.0, 0.0, 0.0, 0.0, 0.0, 0.0, 0.0, 0.0, 0.0, 0.0, 0.0, 0.0, 0.0, 0.0, 0.0, 0.0, 0.0, 0.0, 0.0, 0.0, 0.0, 0.0, 0.0, 0.0, 0.0, 0.0, 0.0, 0.0, 0.0, 0.0, 0.0, 0.0, 0.0, 0.0, 0.0, 0.0, 0.0, 0.0, 0.0, 0.0, 0.0, 0.0, 0.0, 0.0, 0.0, 0.0, 0.0, 0.0, 0.0, 0.0, 0.0, 0.0, 0.0, 0.0, 0.0, 0.0, 0.0, 0.0, 0.0, 0.0, 0.0, 0.0, 0.0, 0.0, 0.0, 0.0, 0.0, 0.0, 0.0, 0.0, 0.0, 0.0, 0.0, 0.0, 0.0, 0.0, 0.0, 0.0, 0.0, 0.0, 0.0, 0.0, 0.0, 0.0, 0.0, 0.0, 0.0, 0.0, 0.0, 0.0, 0.0, 0.0, 0.0, 0.0, 0.0, 0.0, 0.0, 0.0, 0.0, 0.0, 0.0, 0.0, 0.0, 0.0, 0.0, 0.0, 0.0, 0.0, 0.0, 0.0, 0.0, 0.0, 0.0, 0.0, 0.0, 0.0, 0.0, 0.0, 0.0, 0.0, 0.0, 0.0, 0.0, 0.0, 0.0, 0.0, 0.0, 0.0, 0.0, 0.0, 0.0, 0.0, 0.0, 0.0, 0.0, 0.0, 0.0, 0.0, 0.0, 0.0, 0.0, 0.0, 0.0, 0.0, 0.0, 0.0, 0.0, 0.0, 0.0, 0.0, 0.0, 0.0, 0.0, 0.0, 0.0, 0.0, 0.0, 0.0, 0.0, 0.0, 0.0, 0.0, 0.0, 0.0, 0.0, 0.0, 0.0, 0.0, 0.0, 0.0, 0.0, 0.0, 0.0, 0.0, 0.0, 0.0, 0.0, 0.0, 0.0, 0.0, 0.0, 0.0, 0.0, 0.0, 0.0, 0.0, 0.0, 0.0, 0.0, 0.0, 0.0, 0.0, 0.0, 0.0, 0.0, 0.0, 0.0, 0.0, 0.0, 0.0, 0.0, 0.0, 0.0, 0.0, 0.0, 0.0, 0.0, 0.0, 0.0, 0.0, 0.0, 0.0, 0.0, 0.0, 0.0, 0.0, 0.0, 0.0, 0.0, 0.0, 0.0, 0.0, 0.0, 0.0, 0.0, 0.0, 0.0, 0.0, 0.0, 0.0, 0.0, 0.0, 0.0, 0.0, 0.0, 0.0, 0.0, 0.0, 0.0, 0.0, 0.0, 0.0, 0.0, 0.0, 0.0, 0.0, 0.0, 0.0, 0.0, 0.0, 0.0, 0.0, 0.0, 0.0, 0.0, 0.0, 0.0, 0.0, 0.0, 0.0, 0.0, 0.0, 0.0, 0.0, 0.0, 0.0, 0.0, 0.0, 0.0, 0.0, 0.0, 0.0, 0.0, 0.0, 0.0, 0.0, 0.0, 0.0, 0.0, 0.0, 0.0, 0.0, 0.0, 0.0, 0.0, 0.0, 0.0, 0.0, 0.0, 0.0, 0.0, 0.0, 0.0, 0.0, 0.0, 0.0, 0.0, 0.0, 0.0, 0.0, 0.0, 0.0, 0.0, 0.0, 0.0, 0.0, 0.0, 0.0, 0.0, 0.0, 0.0, 0.0, 0.0, 0.0, 0.0, 0.0, 0.0, 0.0, 0.0, 0.0, 0.0, 0.0, 0.0, 0.0, 0.0, 0.0, 0.0, 0.0, 0.0, 0.0, 0.0, 0.0, 0.0, 0.0, 0.0, 0.0, 0.0, 0.0, 0.0, 0.0, 0.0, 0.0, 0.0, 0.0, 0.0, 0.0, 0.0, 0.0, 0.0, 0.0, 0.0, 0.0, 0.0, 0.0, 0.0, 0.0, 0.0, 0.0, 0.0, 0.0, 0.0, 0.0, 0.0, 0.0, 0.0, 0.0, 0.0, 0.0, 0.0, 0.0, 0.0, 0.0, 0.0, 0.0, 0.0, 0.0, 0.0, 0.0, 0.0, 0.0, 0.0, 0.0, 0.0, 0.0, 0.0, 0.0, 0.0, 0.0, 0.0, 0.0, 0.0, 0.0, 0.0, 0.0, 0.0, 0.0, 0.0, 0.0, 0.0, 0.0, 0.0, 0.0, 0.0, 0.0, 0.0, 0.0, 0.0, 0.0, 0.0, 0.0, 0.0, 0.0, 0.0, 0.0, 0.0, 0.0, 0.0, 0.0, 0.0, 0.0, 0.0, 0.0, 0.0, 0.0, 0.0, 0.0, 0.0, 0.0, 0.0, 0.0, 0.0, 0.0, 0.0, 0.0, 0.0, 0.0, 0.0, 0.0, 0.0, 0.0, 0.0, 0.0, 0.0, 0.0, 0.0, 0.0, 0.0, 0.0, 0.0, 0.0, 0.0, 0.0, 0.0, 0.0, 0.0, 0.0, 0.0, 0.0, 0.0, 0.0, 0.0, 0.0, 0.0, 0.0, 0.0, 0.0, 0.0, 0.0, 0.0, 0.0, 0.0, 0.0, 0.0, 0.0, 0.0, 0.0, 0.0, 0.0, 0.0, 0.0, 0.0, 0.0, 0.0, 0.0, 0.0, 0.0, 0.0, 0.0, 0.0, 0.0, 0.0, 0.0, 0.0, 0.0, 0.0, 0.0, 0.0, 0.0, 0.0, 0.0, 0.0, 0.0, 0.0, 0.0, 0.0, 0.0, 0.0, 0.0, 0.0, 0.0, 0.0, 0.0, 0.0, 0.0, 0.0, 0.0, 0.0, 0.0, 0.0, 0.0, 0.0, 0.0, 0.0, 0.0, 0.0, 0.0, 0.0, 0.0, 0.0, 0.0, 0.0, 0.0, 0.0, 0.0, 0.0, 0.0, 0.0, 0.0, 0.0, 0.0, 0.0, 0.0, 0.0, 0.0, 0.0, 0.0, 0.0, 0.0, 0.0, 0.0, 0.0, 0.0, 0.0, 0.0, 0.0, 0.0, 0.0, 0.0, 0.0, 0.0, 0.0, 0.0, 0.0, 0.0, 0.0, 0.0, 0.0, 0.0, 0.0, 0.0, 0.0, 0.0, 0.0, 0.0, 0.0, 0.0, 0.0, 0.0, 0.0, 0.0, 0.0, 0.0, 0.0, 0.0, 0.0, 0.0, 0.0, 0.0, 0.0, 0.0, 0.0, 0.0, 0.0, 0.0, 0.0, 0.0, 0.0, 0.0, 0.0, 0.0, 0.0, 0.0, 0.0, 0.0, 0.0, 0.0, 0.0, 0.0, 0.0, 0.0, 0.0, 0.0, 0.0, 0.0, 0.0, 0.0, 0.0, 0.0, 0.0, 0.0, 0.0, 0.0, 0.0, 0.0, 0.0, 0.0, 0.0, 0.0, 0.0, 0.0, 0.0, 0.0, 0.0, 0.0, 0.0, 0.0, 0.0, 0.0, 0.0, 0.0, 0.0, 0.0, 0.0, 0.0, 0.0, 0.0, 0.0, 0.0, 0.0, 0.0, 0.0, 0.0, 0.0, 0.0, 0.0, 0.0, 0.0, 0.0, 0.0, 0.0, 0.0, 0.0, 0.0, 0.0, 0.0, 0.0, 0.0, 0.0, 0.0, 0.0, 0.0, 0.0, 0.0, 0.0, 0.0, 0.0, 0.0, 0.0, 0.0, 0.0, 0.0, 0.0, 0.0, 0.0, 0.0, 0.0, 0.0, 0.0, 0.0, 0.0, 0.0, 0.0, 0.0, 0.0, 0.0, 0.0, 0.0, 0.0, 0.0, 0.0, 0.0, 0.0, 0.0, 0.0, 0.0, 0.0, 0.0, 0.0, 0.0, 0.0, 0.0, 0.0, 0.0, 0.0, 0.0, 0.0, 0.0, 0.0, 0.0, 0.0, 0.0, 0.0, 0.0, 0.0, 0.0, 0.0, 0.0, 0.0, 0.0, 0.0, 0.0, 0.0, 0.0, 0.0, 0.0, 0.0, 0.0, 0.0, 0.0, 0.0, 0.0, 0.0, 0.0, 0.0, 0.0, 0.0, 0.0, 0.0, 0.0, 0.0, 0.0, 0.0, 0.0, 0.0, 0.0, 0.0, 0.0, 0.0, 0.0, 0.0, 0.0, 0.0, 0.0, 0.0, 0.0, 0.0, 0.0, 0.0, 0.0, 0.0, 0.0, 0.0, 0.0, 0.0, 0.0, 0.0, 0.0, 0.0, 0.0, 0.0, 0.0, 0.0, 0.0, 0.0, 0.0, 0.0, 0.0, 0.0, 0.0, 0.0, 0.0, 0.0, 0.0, 0.0, 0.0, 0.0, 0.0, 0.0, 0.0, 0.0, 0.0, 0.0, 0.0, 0.0, 0.0, 0.0, 0.0, 0.0, 0.0, 0.0, 0.0, 0.0, 0.0, 0.0, 0.0, 0.0, 0.0, 0.0, 0.0, 0.0, 0.0, 0.0, 0.0, 0.0, 0.0, 0.0, 0.0, 0.0, 0.0, 0.0, 0.0, 0.0, 0.0, 0.0, 0.0, 0.0, 0.0, 0.0, 0.0, 0.0, 0.0, 0.0, 0.0, 0.0, 0.0, 0.0, 0.0, 0.0, 0.0, 0.0, 0.0, 0.0, 0.0, 0.0, 0.0, 0.0, 0.0, 0.0, 0.0, 0.0, 0.0, 0.0, 0.0, 0.0, 0.0, 0.0, 0.0, 0.0, 0.0, 0.0, 0.0, 0.0, 0.0, 0.0, 0.0, 0.0, 0.0, 0.0, 0.0, 0.0, 0.0, 0.0, 0.0, 0.0, 0.0, 0.0, 0.0, 0.0, 0.0, 0.0, 0.0, 0.0, 0.0, 0.0, 0.0, 0.0, 0.0, 0.0, 0.0, 0.0, 0.0, 0.0, 0.0, 0.0, 0.0, 0.0, 0.0, 0.0, 0.0, 0.0, 0.0, 0.0, 0.0, 0.0, 0.0, 0.0, 0.0, 0.0, 0.0, 0.0, 0.0, 0.0, 0.0, 0.0, 0.0, 0.0, 0.0, 0.0, 0.0, 0.0, 0.0, 0.0, 0.0, 0.0, 0.0, 0.0, 0.0, 0.0, 0.0, 0.0, 0.0, 0.0, 0.0, 0.0, 0.0, 0.0, 0.0, 0.0, 0.0, 0.0, 0.0, 0.0, 0.0, 0.0, 0.0, 0.0, 0.0, 0.0, 0.0, 0.0, 0.0, 0.0, 0.0, 0.0, 0.0, 0.0, 0.0, 0.0, 0.0, 0.0, 0.0, 0.0, 0.0, 0.0, 0.0, 0.0, 0.0, 0.0, 0.0, 0.0, 0.0, 0.0, 0.0, 0.0, 0.0, 0.0, 0.0, 0.0, 0.0, 0.0, 0.0, 0.0, 0.0, 0.0, 0.0, 0.0, 0.0, 0.0, 0.0, 0.0, 0.0, 0.0, 0.0, 0.0, 0.0, 0.0, 0.0, 0.0, 0.0, 0.0, 0.0, 0.0, 0.0, 0.0, 0.0, 0.0, 0.0, 0.0, 0.0, 0.0, 0.0, 0.0, 0.0, 0.0, 0.0, 0.0, 0.0, 0.0, 0.0, 0.0, 0.0, 0.0, 0.0, 0.0, 0.0, 0.0, 0.0, 0.0, 0.0, 0.0, 0.0, 0.0, 0.0, 0.0, 0.0, 0.0, 0.0, 0.0, 0.0, 0.0, 0.0, 0.0, 0.0, 0.0, 0.0, 0.0, 0.0, 0.0, 0.0, 0.0, 0.0, 0.0, 0.0, 0.0, 0.0, 0.0, 0.0, 0.0, 0.0, 0.0, 0.0, 0.0, 0.0, 0.0, 0.0, 0.0, 0.0, 0.0, 0.0, 0.0, 0.0, 0.0, 0.0, 0.0, 0.0, 0.0, 0.0, 0.0, 0.0, 0.0, 0.0, 0.0, 0.0, 0.0, 0.0, 0.0, 0.0, 0.0, 0.0, 0.0, 0.0, 0.0, 0.0, 0.0, 0.0, 0.0, 0.0, 0.0, 0.0, 0.0, 0.0, 0.0, 0.0, 0.0, 0.0, 0.0, 0.0, 0.0, 0.0, 0.0, 0.0, 0.0, 0.0, 0.0, 0.0, 0.0, 0.0, 0.0, 0.0, 0.0, 0.0, 0.0, 0.0, 0.0, 0.0, 0.0, 0.0, 0.0, 0.0, 0.0, 0.0, 0.0, 0.0, 0.0, 0.0, 0.0, 0.0, 0.0, 0.0, 0.0, 0.0, 0.0, 0.0, 0.0, 0.0, 0.0, 0.0, 0.0, 0.0, 0.0, 0.0, 0.0, 0.0, 0.0, 0.0, 0.0, 0.0, 0.0, 0.0, 0.0, 0.0, 0.0, 0.0, 0.0, 0.0, 0.0, 0.0, 0.0, 0.0, 0.0, 0.0, 0.0, 0.0, 0.0, 0.0, 0.0, 0.0, 0.0, 0.0, 0.0, 0.0, 0.0, 0.0, 0.0, 0.0, 0.0, 0.0, 0.0, 0.0, 0.0, 0.0, 0.0, 0.0, 0.0, 0.0, 0.0, 0.0, 0.0, 0.0, 0.0, 0.0, 0.0, 0.0, 0.0, 0.0, 0.0, 0.0, 0.0, 0.0, 0.0, 0.0, 0.0, 0.0, 0.0, 0.0, 0.0, 0.0, 0.0, 0.0, 0.0, 0.0, 0.0, 0.0, 0.0, 0.0, 0.0, 0.0, 0.0, 0.0, 0.0, 0.0, 0.0, 0.0, 0.0, 0.0, 0.0, 0.0, 0.0, 0.0, 0.0, 0.0, 0.0, 0.0, 0.0, 0.0, 0.0, 0.0, 0.0, 0.0, 0.0, 0.0, 0.0, 0.0, 0.0, 0.0, 0.0, 0.0, 0.0, 0.0, 0.0, 0.0, 0.0, 0.0, 0.0, 0.0, 0.0, 0.0, 0.0, 0.0, 0.0, 0.0, 0.0, 0.0, 0.0, 0.0, 0.0, 0.0, 0.0, 0.0, 0.0, 0.0, 0.0, 0.0, 0.0, 0.0, 0.0, 0.0, 0.0, 0.0, 0.0, 0.0, 0.0, 0.0, 0.0, 0.0, 0.0, 0.0, 0.0, 0.0, 0.0, 0.0, 0.0, 0.0, 0.0, 0.0, 0.0, 0.0, 0.0, 0.0, 0.0, 0.0, 0.0, 0.0, 0.0, 0.0, 0.0, 0.0, 0.0, 0.0, 0.0, 0.0, 0.0, 0.0, 0.0, 0.0, 0.0, 0.0, 0.0, 0.0, 0.0, 0.0, 0.0, 0.0, 0.0, 0.0, 0.0, 0.0, 0.0, 0.0, 0.0, 0.0, 0.0, 0.0, 0.0, 0.0, 0.0, 0.0, 0.0, 0.0, 0.0, 0.0, 0.0, 0.0, 0.0, 0.0, 0.0, 0.0, 0.0, 0.0, 0.0, 0.0, 0.0, 0.0, 0.0, 0.0, 0.0, 0.0, 0.0, 0.0, 0.0, 0.0, 0.0, 0.0, 0.0, 0.0, 0.0, 0.0, 0.0, 0.0, 0.0, 0.0, 0.0, 0.0, 0.0, 0.0, 0.0, 0.0, 0.0, 0.0, 0.0, 0.0, 0.0, 0.0, 0.0, 0.0, 0.0, 0.0, 0.0, 0.0, 0.0, 0.0, 0.0, 0.0, 0.0, 0.0, 0.0, 0.0, 0.0, 0.0, 0.0, 0.0, 0.0, 0.0, 0.0, 0.0, 0.0, 0.0, 0.0, 0.0, 0.0, 0.0, 0.0, 0.0, 0.0, 0.0, 0.0, 0.0, 0.0, 0.0, 0.0, 0.0, 0.0, 0.0, 0.0, 0.0, 0.0, 0.0, 0.0, 0.0, 0.0, 0.0, 0.0, 0.0, 0.0, 0.0, 0.0, 0.0, 0.0, 0.0, 0.0, 0.0, 0.0, 0.0, 0.0, 0.0, 0.0, 0.0, 0.0, 0.0, 0.0, 0.0, 0.0, 0.0, 0.0, 0.0, 0.0, 0.0, 0.0, 0.0, 0.0, 0.0, 0.0, 0.0, 0.0, 0.0, 0.0, 0.0, 0.0, 0.0, 0.0, 0.0, 0.0, 0.0, 0.0, 0.0, 0.0, 0.0, 0.0, 0.0, 0.0, 0.0, 0.0, 0.0, 0.0, 0.0])
me_cylinder.materials.append(mat_steel)
me_cylinder.materials.append(mat_wood)
me_cylinder.materials.append(mat_handle)
me_cylinder.use_remesh_preserve_volume = False
me_cylinder.use_remesh_preserve_attributes = False
me_cylinder.use_mirror_vertex_groups = False
me_cylinder.update()

# ---- objects
ob_camera = bpy.data.objects.new('Camera', cam_camera)
ob_hemi = bpy.data.objects.new('Hemi', light_hemi)
ob_cylinder = bpy.data.objects.new('Cylinder', me_cylinder)

# ---- transforms, parenting, visibility, modifiers, constraints
ob_camera.location = (0.0, -11.39, -1.855e-06)
ob_camera.rotation_euler = (1.571, -0.0, 0.0)
ob_camera.lineart.crease_threshold = 0.0
ob_hemi.location = (0.0, 0.0, 0.0)
ob_hemi.rotation_euler = (-4.494, -0.0, 0.0)
ob_hemi.lineart.crease_threshold = 0.0
ob_cylinder.location = (0.0, 0.0, 0.0)
ob_cylinder.lineart.crease_threshold = 0.0

# ---- collection membership
col_collection_1.objects.link(ob_camera)
col_collection_1.objects.link(ob_hemi)
col_collection_1.objects.link(ob_cylinder)

# ---- scene / render settings (as saved in the file)
scene.camera = ob_camera
scene.frame_start = 1; scene.frame_end = 250; scene.frame_set(0)
scene.render.engine = 'CYCLES'
scene.render.image_settings.file_format = 'FFMPEG'
scene.render.image_settings.color_mode = 'RGB'
scene.render.resolution_x = 1024
scene.render.resolution_y = 1024
scene.render.fps = 30
scene.render.fps_base = 1.001
scene.render.dither_intensity = 0.0
scene.render.film_transparent = True
scene.cycles.use_denoising = False
scene.cycles.samples = 3000
scene.cycles.sampling_pattern = 'TABULATED_SOBOL'
scene.cycles.use_adaptive_sampling = False
scene.cycles.use_light_tree = False
scene.cycles.blur_glossy = 0.0
scene.cycles.sample_clamp_indirect = 0.0
scene.view_settings.view_transform = 'Standard'
bpy.context.view_layer.update()
